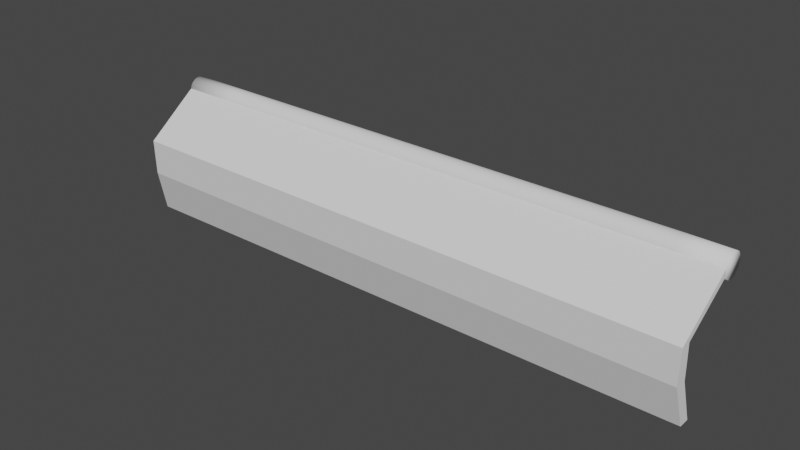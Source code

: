# Source: fence_full.blend  (saved by Blender 3.1.7; exported with 4.5.12 LTS)
import bpy
from mathutils import Matrix  # noqa: F401  (used for matrix-valued properties, if any)

bpy.ops.wm.read_factory_settings(use_empty=True)
scene = bpy.context.scene
scene.name = 'Scene'

# ---- collections
col_collection = bpy.data.collections.new('Collection'); scene.collection.children.link(col_collection)

# ---- world
world_world = bpy.data.worlds.new('World'); scene.world = world_world
world_world.use_nodes = True; world_world.node_tree.nodes.clear()
_N = world_world.node_tree.nodes; _L = world_world.node_tree.links
n0 = _N.new('ShaderNodeOutputWorld'); n0.name = 'World Output'; n0.location = (300, 300)
n1 = _N.new('ShaderNodeBackground'); n1.name = 'Background'; n1.location = (10, 300)
n1.inputs[0].default_value = (0.05088, 0.05088, 0.05088, 1.0)
_L.new(n1.outputs[0], n0.inputs[0])
n0.is_active_output = True
world_world.color = (0.05088, 0.05088, 0.05088)
world_world.use_sun_shadow = False
world_world.sun_shadow_jitter_overblur = 0.0

# ---- meshes
me_cube_001 = bpy.data.meshes.new('Cube.001')
me_cube_001.from_pydata([(-1.396, 1.2, 0.9808), (8.637, 1.206, 0.9708), (-1.396, 1.196, 0.9417), (8.637, 1.202, 0.9318), (-1.396, 1.185, 0.9042), (8.637, 1.191, 0.8943), (-1.396, 1.166, 0.8696), (8.637, 1.172, 0.8597), (-1.396, 1.141, 0.8393), (8.637, 1.147, 0.8294), (-1.396, 1.111, 0.8145), (8.637, 1.117, 0.8046), (-1.396, 1.077, 0.796), (8.637, 1.082, 0.7861), (-1.396, 1.039, 0.7846), (8.637, 1.045, 0.7747), (-1.396, 1.0, 0.7808), (8.637, 1.006, 0.7708), (-1.396, 0.961, 0.7846), (8.637, 0.9668, 0.7747), (-1.396, 0.9235, 0.796), (8.637, 0.9292, 0.7861), (-1.396, 0.8889, 0.8145), (8.637, 0.8947, 0.8046), (-1.396, 0.8586, 0.8393), (8.637, 0.8644, 0.8294), (-1.396, 0.8337, 0.8696), (8.637, 0.8395, 0.8597), (-1.396, 0.8152, 0.9042), (8.637, 0.821, 0.8943), (-1.396, 0.8038, 0.9417), (8.637, 0.8096, 0.9318), (-1.396, 0.8, 0.9808), (8.637, 0.8058, 0.9708), (-1.396, 0.8038, 1.02), (8.637, 0.8096, 1.01), (-1.396, 0.8152, 1.057), (8.637, 0.821, 1.047), (-1.396, 0.8337, 1.092), (8.637, 0.8395, 1.082), (-1.396, 0.8586, 1.122), (8.637, 0.8644, 1.112), (-1.396, 0.8889, 1.147), (8.637, 0.8947, 1.137), (-1.396, 0.9235, 1.166), (8.637, 0.9292, 1.156), (-1.396, 0.961, 1.177), (8.637, 0.9668, 1.167), (-1.396, 1.0, 1.181), (8.637, 1.006, 1.171), (-1.396, 1.039, 1.177), (8.637, 1.045, 1.167), (-1.396, 1.077, 1.166), (8.637, 1.082, 1.156), (-1.396, 1.111, 1.147), (8.637, 1.117, 1.137), (-1.396, 1.141, 1.122), (8.637, 1.147, 1.112), (-1.396, 1.166, 1.092), (8.637, 1.172, 1.082), (-1.396, 1.185, 1.057), (8.637, 1.191, 1.047), (-1.396, 1.196, 1.02), (8.637, 1.202, 1.01), (-0.4227, 1.2, 0.9808), (0.4106, 1.2, 0.9808), (1.244, 1.2, 0.9808), (2.077, 1.2, 0.9808), (2.911, 1.2, 0.9808), (3.744, 1.2, 0.9808), (4.577, 1.2, 0.9808), (5.411, 1.2, 0.9808), (6.244, 1.2, 0.9808), (7.077, 1.2, 0.9808), (7.911, 1.2, 0.9808), (7.911, 1.196, 0.9417), (7.077, 1.196, 0.9417), (6.244, 1.196, 0.9417), (5.411, 1.196, 0.9417), (4.577, 1.196, 0.9417), (3.744, 1.196, 0.9417), (2.911, 1.196, 0.9417), (2.077, 1.196, 0.9417), (1.244, 1.196, 0.9417), (0.4106, 1.196, 0.9417), (-0.4227, 1.196, 0.9417), (7.911, 1.185, 0.9042), (7.077, 1.185, 0.9042), (6.244, 1.185, 0.9042), (5.411, 1.185, 0.9042), (4.577, 1.185, 0.9042), (3.744, 1.185, 0.9042), (2.911, 1.185, 0.9042), (2.077, 1.185, 0.9042), (1.244, 1.185, 0.9042), (0.4106, 1.185, 0.9042), (-0.4227, 1.185, 0.9042), (7.911, 1.166, 0.8696), (7.077, 1.166, 0.8696), (6.244, 1.166, 0.8696), (5.411, 1.166, 0.8696), (4.577, 1.166, 0.8696), (3.744, 1.166, 0.8696), (2.911, 1.166, 0.8696), (2.077, 1.166, 0.8696), (1.244, 1.166, 0.8696), (0.4106, 1.166, 0.8696), (-0.4227, 1.166, 0.8696), (7.911, 1.141, 0.8393), (7.077, 1.141, 0.8393), (6.244, 1.141, 0.8393), (5.411, 1.141, 0.8393), (4.577, 1.141, 0.8393), (3.744, 1.141, 0.8393), (2.911, 1.141, 0.8393), (2.077, 1.141, 0.8393), (1.244, 1.141, 0.8393), (0.4106, 1.141, 0.8393), (-0.4227, 1.141, 0.8393), (7.911, 1.111, 0.8145), (7.077, 1.111, 0.8145), (6.244, 1.111, 0.8145), (5.411, 1.111, 0.8145), (4.577, 1.111, 0.8145), (3.744, 1.111, 0.8145), (2.911, 1.111, 0.8145), (2.077, 1.111, 0.8145), (1.244, 1.111, 0.8145), (0.4106, 1.111, 0.8145), (-0.4227, 1.111, 0.8145), (7.911, 1.077, 0.796), (7.077, 1.077, 0.796), (6.244, 1.077, 0.796), (5.411, 1.077, 0.796), (4.577, 1.077, 0.796), (3.744, 1.077, 0.796), (2.911, 1.077, 0.796), (2.077, 1.077, 0.796), (1.244, 1.077, 0.796), (0.4106, 1.077, 0.796), (-0.4227, 1.077, 0.796), (7.911, 1.039, 0.7846), (7.077, 1.039, 0.7846), (6.244, 1.039, 0.7846), (5.411, 1.039, 0.7846), (4.577, 1.039, 0.7846), (3.744, 1.039, 0.7846), (2.911, 1.039, 0.7846), (2.077, 1.039, 0.7846), (1.244, 1.039, 0.7846), (0.4106, 1.039, 0.7846), (-0.4227, 1.039, 0.7846), (7.911, 1.0, 0.7808), (7.077, 1.0, 0.7808), (6.244, 1.0, 0.7808), (5.411, 1.0, 0.7808), (4.577, 1.0, 0.7808), (3.744, 1.0, 0.7808), (2.915, 0.9937, 0.7565), (2.082, 0.9937, 0.7565), (1.244, 1.0, 0.7808), (0.4106, 1.0, 0.7808), (-0.4227, 1.0, 0.7808), (7.911, 0.961, 0.7846), (7.077, 0.961, 0.7846), (6.244, 0.961, 0.7846), (5.411, 0.961, 0.7846), (4.577, 0.961, 0.7846), (3.744, 0.961, 0.7846), (2.915, 0.9547, 0.7603), (2.082, 0.9547, 0.7603), (1.244, 0.961, 0.7846), (0.4106, 0.961, 0.7846), (-0.4227, 0.961, 0.7846), (7.911, 0.9235, 0.796), (7.077, 0.9235, 0.796), (6.244, 0.9235, 0.796), (5.411, 0.9235, 0.796), (4.577, 0.9235, 0.796), (3.744, 0.9235, 0.796), (2.911, 0.9235, 0.796), (2.077, 0.9235, 0.796), (1.244, 0.9235, 0.796), (0.4106, 0.9235, 0.796), (-0.4227, 0.9235, 0.796), (7.911, 0.8889, 0.8145), (7.077, 0.8889, 0.8145), (6.244, 0.8889, 0.8145), (5.411, 0.8889, 0.8145), (4.577, 0.8889, 0.8145), (3.744, 0.8889, 0.8145), (2.911, 0.8889, 0.8145), (2.077, 0.8889, 0.8145), (1.244, 0.8889, 0.8145), (0.4106, 0.8889, 0.8145), (-0.4227, 0.8889, 0.8145), (7.911, 0.8586, 0.8393), (7.077, 0.8586, 0.8393), (6.244, 0.8586, 0.8393), (5.411, 0.8586, 0.8393), (4.577, 0.8586, 0.8393), (3.744, 0.8586, 0.8393), (2.911, 0.8586, 0.8393), (2.077, 0.8586, 0.8393), (1.244, 0.8586, 0.8393), (0.4106, 0.8586, 0.8393), (-0.4227, 0.8586, 0.8393), (7.911, 0.8337, 0.8696), (7.077, 0.8337, 0.8696), (6.244, 0.8337, 0.8696), (5.411, 0.8337, 0.8696), (4.577, 0.8337, 0.8696), (3.744, 0.8337, 0.8696), (2.911, 0.8337, 0.8696), (2.077, 0.8337, 0.8696), (1.244, 0.8337, 0.8696), (0.4106, 0.8337, 0.8696), (-0.4227, 0.8337, 0.8696), (7.911, 0.8152, 0.9042), (7.077, 0.8152, 0.9042), (6.244, 0.8152, 0.9042), (5.411, 0.8152, 0.9042), (4.577, 0.8152, 0.9042), (3.744, 0.8152, 0.9042), (2.911, 0.8152, 0.9042), (2.077, 0.8152, 0.9042), (1.244, 0.8152, 0.9042), (0.4106, 0.8152, 0.9042), (-0.4227, 0.8152, 0.9042), (7.911, 0.8038, 0.9417), (7.077, 0.8038, 0.9417), (6.244, 0.8038, 0.9417), (5.411, 0.8038, 0.9417), (4.577, 0.8038, 0.9417), (3.744, 0.8038, 0.9417), (2.911, 0.8038, 0.9417), (2.077, 0.8038, 0.9417), (1.244, 0.8038, 0.9417), (0.4106, 0.8038, 0.9417), (-0.4227, 0.8038, 0.9417), (7.911, 0.8, 0.9808), (7.077, 0.8, 0.9808), (6.244, 0.8, 0.9808), (5.411, 0.8, 0.9808), (4.577, 0.8, 0.9808), (3.744, 0.8, 0.9808), (2.911, 0.8, 0.9808), (2.077, 0.8, 0.9808), (1.244, 0.8, 0.9808), (0.4106, 0.8, 0.9808), (-0.4227, 0.8, 0.9808), (7.911, 0.8038, 1.02), (7.077, 0.8038, 1.02), (6.244, 0.8038, 1.02), (5.411, 0.8038, 1.02), (4.577, 0.8038, 1.02), (3.744, 0.8038, 1.02), (2.911, 0.8038, 1.02), (2.077, 0.8038, 1.02), (1.244, 0.8038, 1.02), (0.4106, 0.8038, 1.02), (-0.4227, 0.8038, 1.02), (7.911, 0.8152, 1.057), (7.077, 0.8152, 1.057), (6.244, 0.8152, 1.057), (5.411, 0.8152, 1.057), (4.577, 0.8152, 1.057), (3.744, 0.8152, 1.057), (2.911, 0.8152, 1.057), (2.077, 0.8152, 1.057), (1.244, 0.8152, 1.057), (0.4106, 0.8152, 1.057), (-0.4227, 0.8152, 1.057), (7.911, 0.8337, 1.092), (7.077, 0.8337, 1.092), (6.244, 0.8337, 1.092), (5.411, 0.8337, 1.092), (4.577, 0.8337, 1.092), (3.744, 0.8337, 1.092), (2.911, 0.8337, 1.092), (2.077, 0.8337, 1.092), (1.244, 0.8337, 1.092), (0.4106, 0.8337, 1.092), (-0.4227, 0.8337, 1.092), (7.911, 0.8586, 1.122), (7.077, 0.8586, 1.122), (6.244, 0.8586, 1.122), (5.411, 0.8586, 1.122), (4.577, 0.8586, 1.122), (3.744, 0.8586, 1.122), (2.911, 0.8586, 1.122), (2.077, 0.8586, 1.122), (1.244, 0.8586, 1.122), (0.4106, 0.8586, 1.122), (-0.4227, 0.8586, 1.122), (7.911, 0.8889, 1.147), (7.077, 0.8889, 1.147), (6.244, 0.8889, 1.147), (5.411, 0.8889, 1.147), (4.577, 0.8889, 1.147), (3.744, 0.8889, 1.147), (2.911, 0.8889, 1.147), (2.077, 0.8889, 1.147), (1.244, 0.8889, 1.147), (0.4106, 0.8889, 1.147), (-0.4227, 0.8889, 1.147), (7.911, 0.9235, 1.166), (7.077, 0.9235, 1.166), (6.244, 0.9235, 1.166), (5.411, 0.9235, 1.166), (4.577, 0.9235, 1.166), (3.744, 0.9235, 1.166), (2.911, 0.9235, 1.166), (2.077, 0.9235, 1.166), (1.244, 0.9235, 1.166), (0.4106, 0.9235, 1.166), (-0.4227, 0.9235, 1.166), (7.911, 0.961, 1.177), (7.077, 0.961, 1.177), (6.244, 0.961, 1.177), (5.411, 0.961, 1.177), (4.577, 0.961, 1.177), (3.744, 0.961, 1.177), (2.911, 0.961, 1.177), (2.077, 0.961, 1.177), (1.244, 0.961, 1.177), (0.4106, 0.961, 1.177), (-0.4227, 0.961, 1.177), (7.911, 1.0, 1.181), (7.077, 1.0, 1.181), (6.244, 1.0, 1.181), (5.411, 1.0, 1.181), (4.577, 1.0, 1.181), (3.744, 1.0, 1.181), (2.911, 1.0, 1.181), (2.077, 1.0, 1.181), (1.244, 1.0, 1.181), (0.4106, 1.0, 1.181), (-0.4227, 1.0, 1.181), (7.911, 1.039, 1.177), (7.077, 1.039, 1.177), (6.244, 1.039, 1.177), (5.411, 1.039, 1.177), (4.577, 1.039, 1.177), (3.744, 1.039, 1.177), (2.911, 1.039, 1.177), (2.077, 1.039, 1.177), (1.244, 1.039, 1.177), (0.4106, 1.039, 1.177), (-0.4227, 1.039, 1.177), (7.911, 1.077, 1.166), (7.077, 1.077, 1.166), (6.244, 1.077, 1.166), (5.411, 1.077, 1.166), (4.577, 1.077, 1.166), (3.744, 1.077, 1.166), (2.911, 1.077, 1.166), (2.077, 1.077, 1.166), (1.244, 1.077, 1.166), (0.4106, 1.077, 1.166), (-0.4227, 1.077, 1.166), (7.911, 1.111, 1.147), (7.077, 1.111, 1.147), (6.244, 1.111, 1.147), (5.411, 1.111, 1.147), (4.577, 1.111, 1.147), (3.744, 1.111, 1.147), (2.911, 1.111, 1.147), (2.077, 1.111, 1.147), (1.244, 1.111, 1.147), (0.4106, 1.111, 1.147), (-0.4227, 1.111, 1.147), (7.911, 1.141, 1.122), (7.077, 1.141, 1.122), (6.244, 1.141, 1.122), (5.411, 1.141, 1.122), (4.577, 1.141, 1.122), (3.744, 1.141, 1.122), (2.911, 1.141, 1.122), (2.077, 1.141, 1.122), (1.244, 1.141, 1.122), (0.4106, 1.141, 1.122), (-0.4227, 1.141, 1.122), (7.911, 1.166, 1.092), (7.077, 1.166, 1.092), (6.244, 1.166, 1.092), (5.411, 1.166, 1.092), (4.577, 1.166, 1.092), (3.744, 1.166, 1.092), (2.911, 1.166, 1.092), (2.077, 1.166, 1.092), (1.244, 1.166, 1.092), (0.4106, 1.166, 1.092), (-0.4227, 1.166, 1.092), (7.911, 1.185, 1.057), (7.077, 1.185, 1.057), (6.244, 1.185, 1.057), (5.411, 1.185, 1.057), (4.577, 1.185, 1.057), (3.744, 1.185, 1.057), (2.911, 1.185, 1.057), (2.077, 1.185, 1.057), (1.244, 1.185, 1.057), (0.4106, 1.185, 1.057), (-0.4227, 1.185, 1.057), (7.911, 1.196, 1.02), (7.077, 1.196, 1.02), (6.244, 1.196, 1.02), (5.411, 1.196, 1.02), (4.577, 1.196, 1.02), (3.744, 1.196, 1.02), (2.911, 1.196, 1.02), (2.077, 1.196, 1.02), (1.244, 1.196, 1.02), (0.4106, 1.196, 1.02), (-0.4227, 1.196, 1.02), (8.0, 0.8147, 1.0), (-0.1129, 0.9859, 0.9886), (1.423, 0.9859, 0.9886), (-1.415, 0.04976, -1.002), (-1.393, 0.8054, 1.02), (-1.409, 0.301, -1.0), (-1.395, 0.8158, 0.9047), (8.623, 0.1101, -1.011), (8.635, 0.8097, 1.01), (8.623, 0.2954, -1.011), (8.636, 0.8222, 0.8932), (-1.343, -0.1422, -0.2587), (-1.32, -0.1741, 0.3615), (-1.351, 0.06946, 0.3513), (-1.39, 0.1071, -0.2544), (8.624, 0.0137, 0.3186), (8.633, 0.0139, -0.2579), (8.623, -0.1614, 0.3219), (8.621, -0.1691, -0.2549), (-1.363, 0.1101, -1.011), (-1.177, -0.1614, -0.3448)], [], [(74, 1, 3, 75), (75, 3, 5, 86), (86, 5, 7, 97), (97, 7, 9, 108), (108, 9, 11, 119), (119, 11, 13, 130), (130, 13, 15, 141), (141, 15, 17, 152), (152, 17, 19, 163), (163, 19, 21, 174), (174, 21, 23, 185), (185, 23, 25, 196), (196, 25, 27, 207), (207, 27, 29, 218), (218, 29, 31, 229), (229, 31, 33, 240), (240, 33, 35, 251), (251, 35, 37, 262), (262, 37, 39, 273), (273, 39, 41, 284), (284, 41, 43, 295), (295, 43, 45, 306), (306, 45, 47, 317), (317, 47, 49, 328), (328, 49, 51, 339), (339, 51, 53, 350), (350, 53, 55, 361), (361, 55, 57, 372), (372, 57, 59, 383), (383, 59, 61, 394), (3, 1, 63, 61, 59, 57, 55, 53, 51, 49, 47, 45, 43, 41, 39, 37, 35, 33, 31, 29, 27, 25, 23, 21, 19, 17, 15, 13, 11, 9, 7, 5), (394, 61, 63, 405), (405, 63, 1, 74), (0, 2, 4, 6, 8, 10, 12, 14, 16, 18, 20, 22, 24, 26, 28, 30, 32, 34, 36, 38, 40, 42, 44, 46, 48, 50, 52, 54, 56, 58, 60, 62), (62, 415, 64, 0), (415, 414, 65, 64), (414, 413, 66, 65), (413, 412, 67, 66), (412, 411, 68, 67), (411, 410, 69, 68), (410, 409, 70, 69), (409, 408, 71, 70), (408, 407, 72, 71), (407, 406, 73, 72), (406, 405, 74, 73), (60, 404, 415, 62), (404, 403, 414, 415), (403, 402, 413, 414), (402, 401, 412, 413), (401, 400, 411, 412), (400, 399, 410, 411), (399, 398, 409, 410), (398, 397, 408, 409), (397, 396, 407, 408), (396, 395, 406, 407), (395, 394, 405, 406), (58, 393, 404, 60), (393, 392, 403, 404), (392, 391, 402, 403), (391, 390, 401, 402), (390, 389, 400, 401), (389, 388, 399, 400), (388, 387, 398, 399), (387, 386, 397, 398), (386, 385, 396, 397), (385, 384, 395, 396), (384, 383, 394, 395), (56, 382, 393, 58), (382, 381, 392, 393), (381, 380, 391, 392), (380, 379, 390, 391), (379, 378, 389, 390), (378, 377, 388, 389), (377, 376, 387, 388), (376, 375, 386, 387), (375, 374, 385, 386), (374, 373, 384, 385), (373, 372, 383, 384), (54, 371, 382, 56), (371, 370, 381, 382), (370, 369, 380, 381), (369, 368, 379, 380), (368, 367, 378, 379), (367, 366, 377, 378), (366, 365, 376, 377), (365, 364, 375, 376), (364, 363, 374, 375), (363, 362, 373, 374), (362, 361, 372, 373), (52, 360, 371, 54), (360, 359, 370, 371), (359, 358, 369, 370), (358, 357, 368, 369), (357, 356, 367, 368), (356, 355, 366, 367), (355, 354, 365, 366), (354, 353, 364, 365), (353, 352, 363, 364), (352, 351, 362, 363), (351, 350, 361, 362), (50, 349, 360, 52), (349, 348, 359, 360), (348, 347, 358, 359), (347, 346, 357, 358), (346, 345, 356, 357), (345, 344, 355, 356), (344, 343, 354, 355), (343, 342, 353, 354), (342, 341, 352, 353), (341, 340, 351, 352), (340, 339, 350, 351), (48, 338, 349, 50), (338, 337, 348, 349), (337, 336, 347, 348), (336, 335, 346, 347), (335, 334, 345, 346), (334, 333, 344, 345), (333, 332, 343, 344), (332, 331, 342, 343), (331, 330, 341, 342), (330, 329, 340, 341), (329, 328, 339, 340), (46, 327, 338, 48), (327, 326, 337, 338), (326, 325, 336, 337), (325, 324, 335, 336), (324, 323, 334, 335), (323, 322, 333, 334), (322, 321, 332, 333), (321, 320, 331, 332), (320, 319, 330, 331), (319, 318, 329, 330), (318, 317, 328, 329), (44, 316, 327, 46), (316, 315, 326, 327), (315, 314, 325, 326), (314, 313, 324, 325), (313, 312, 323, 324), (312, 311, 322, 323), (311, 310, 321, 322), (310, 309, 320, 321), (309, 308, 319, 320), (308, 307, 318, 319), (307, 306, 317, 318), (42, 305, 316, 44), (305, 304, 315, 316), (304, 303, 314, 315), (303, 302, 313, 314), (302, 301, 312, 313), (301, 300, 311, 312), (300, 299, 310, 311), (299, 298, 309, 310), (298, 297, 308, 309), (297, 296, 307, 308), (296, 295, 306, 307), (40, 294, 305, 42), (294, 293, 304, 305), (293, 292, 303, 304), (292, 291, 302, 303), (291, 290, 301, 302), (290, 289, 300, 301), (289, 288, 299, 300), (288, 287, 298, 299), (287, 286, 297, 298), (286, 285, 296, 297), (285, 284, 295, 296), (38, 283, 294, 40), (283, 282, 293, 294), (282, 281, 292, 293), (281, 280, 291, 292), (280, 279, 290, 291), (279, 278, 289, 290), (278, 277, 288, 289), (277, 276, 287, 288), (276, 275, 286, 287), (275, 274, 285, 286), (274, 273, 284, 285), (36, 272, 283, 38), (272, 271, 282, 283), (271, 270, 281, 282), (270, 269, 280, 281), (269, 268, 279, 280), (268, 267, 278, 279), (267, 266, 277, 278), (266, 265, 276, 277), (265, 264, 275, 276), (264, 263, 274, 275), (263, 262, 273, 274), (34, 261, 272, 36), (261, 260, 271, 272), (260, 259, 270, 271), (259, 258, 269, 270), (258, 257, 268, 269), (257, 256, 267, 268), (256, 255, 266, 267), (255, 254, 265, 266), (254, 253, 264, 265), (253, 252, 263, 264), (252, 251, 262, 263), (32, 250, 261, 34), (250, 249, 260, 261), (249, 248, 259, 260), (248, 247, 258, 259), (247, 246, 257, 258), (246, 245, 256, 257), (245, 244, 255, 256), (244, 243, 254, 255), (243, 242, 253, 254), (242, 241, 252, 253), (241, 240, 251, 252), (30, 239, 250, 32), (239, 238, 249, 250), (238, 237, 248, 249), (237, 236, 247, 248), (236, 235, 246, 247), (235, 234, 245, 246), (234, 233, 244, 245), (233, 232, 243, 244), (232, 231, 242, 243), (231, 230, 241, 242), (230, 229, 240, 241), (28, 228, 239, 30), (228, 227, 238, 239), (227, 226, 237, 238), (226, 225, 236, 237), (225, 224, 235, 236), (224, 223, 234, 235), (223, 222, 233, 234), (222, 221, 232, 233), (221, 220, 231, 232), (220, 219, 230, 231), (219, 218, 229, 230), (26, 217, 228, 28), (217, 216, 227, 228), (216, 215, 226, 227), (215, 214, 225, 226), (214, 213, 224, 225), (213, 212, 223, 224), (212, 211, 222, 223), (211, 210, 221, 222), (210, 209, 220, 221), (209, 208, 219, 220), (208, 207, 218, 219), (24, 206, 217, 26), (206, 205, 216, 217), (205, 204, 215, 216), (204, 203, 214, 215), (203, 202, 213, 214), (202, 201, 212, 213), (201, 200, 211, 212), (200, 199, 210, 211), (199, 198, 209, 210), (198, 197, 208, 209), (197, 196, 207, 208), (22, 195, 206, 24), (195, 194, 205, 206), (194, 193, 204, 205), (193, 192, 203, 204), (192, 191, 202, 203), (191, 190, 201, 202), (190, 189, 200, 201), (189, 188, 199, 200), (188, 187, 198, 199), (187, 186, 197, 198), (186, 185, 196, 197), (20, 184, 195, 22), (184, 183, 194, 195), (183, 182, 193, 194), (182, 181, 192, 193), (181, 180, 191, 192), (180, 179, 190, 191), (179, 178, 189, 190), (178, 177, 188, 189), (177, 176, 187, 188), (176, 175, 186, 187), (175, 174, 185, 186), (18, 173, 184, 20), (173, 172, 183, 184), (172, 171, 182, 183), (171, 170, 181, 182), (170, 169, 180, 181), (169, 168, 179, 180), (168, 167, 178, 179), (167, 166, 177, 178), (166, 165, 176, 177), (165, 164, 175, 176), (164, 163, 174, 175), (16, 162, 173, 18), (162, 161, 172, 173), (161, 160, 171, 172), (160, 159, 170, 171), (159, 158, 169, 170), (158, 157, 168, 169), (157, 156, 167, 168), (156, 155, 166, 167), (155, 154, 165, 166), (154, 153, 164, 165), (153, 152, 163, 164), (14, 151, 162, 16), (151, 150, 161, 162), (150, 149, 160, 161), (149, 148, 159, 160), (148, 147, 158, 159), (147, 146, 157, 158), (146, 145, 156, 157), (145, 144, 155, 156), (144, 143, 154, 155), (143, 142, 153, 154), (142, 141, 152, 153), (12, 140, 151, 14), (140, 139, 150, 151), (139, 138, 149, 150), (138, 137, 148, 149), (137, 136, 147, 148), (136, 135, 146, 147), (135, 134, 145, 146), (134, 133, 144, 145), (133, 132, 143, 144), (132, 131, 142, 143), (131, 130, 141, 142), (10, 129, 140, 12), (129, 128, 139, 140), (128, 127, 138, 139), (127, 126, 137, 138), (126, 125, 136, 137), (125, 124, 135, 136), (124, 123, 134, 135), (123, 122, 133, 134), (122, 121, 132, 133), (121, 120, 131, 132), (120, 119, 130, 131), (8, 118, 129, 10), (118, 117, 128, 129), (117, 116, 127, 128), (116, 115, 126, 127), (115, 114, 125, 126), (114, 113, 124, 125), (113, 112, 123, 124), (112, 111, 122, 123), (111, 110, 121, 122), (110, 109, 120, 121), (109, 108, 119, 120), (6, 107, 118, 8), (107, 106, 117, 118), (106, 105, 116, 117), (105, 104, 115, 116), (104, 103, 114, 115), (103, 102, 113, 114), (102, 101, 112, 113), (101, 100, 111, 112), (100, 99, 110, 111), (99, 98, 109, 110), (98, 97, 108, 109), (4, 96, 107, 6), (96, 95, 106, 107), (95, 94, 105, 106), (94, 93, 104, 105), (93, 92, 103, 104), (92, 91, 102, 103), (91, 90, 101, 102), (90, 89, 100, 101), (89, 88, 99, 100), (88, 87, 98, 99), (87, 86, 97, 98), (2, 85, 96, 4), (85, 84, 95, 96), (84, 83, 94, 95), (83, 82, 93, 94), (82, 81, 92, 93), (81, 80, 91, 92), (80, 79, 90, 91), (79, 78, 89, 90), (78, 77, 88, 89), (77, 76, 87, 88), (76, 75, 86, 87), (0, 64, 85, 2), (64, 65, 84, 85), (65, 66, 83, 84), (66, 67, 82, 83), (67, 68, 81, 82), (68, 69, 80, 81), (69, 70, 79, 80), (70, 71, 78, 79), (71, 72, 77, 78), (72, 73, 76, 77), (73, 74, 75, 76), (428, 420, 422, 429), (429, 422, 426, 431), (431, 426, 424, 433), (433, 424, 420, 428), (421, 425, 423, 419), (423, 434, 427, 419), (434, 433, 428, 427), (425, 432, 434, 423), (432, 431, 433, 434), (421, 430, 432, 425), (430, 429, 431, 432), (419, 427, 430, 421), (427, 428, 429, 430)])
me_cube_001.polygons.foreach_set('use_smooth', [True] * 399)
_k = set([(419, 421), (419, 423), (419, 427), (420, 422), (420, 424), (420, 428), (421, 425), (421, 430), (422, 426), (422, 429), (423, 425), (423, 434), (424, 426), (424, 433), (425, 432), (426, 431), (427, 428), (427, 434), (428, 433), (429, 430), (429, 431), (430, 432), (431, 432), (433, 434)])
me_cube_001.attributes.new('sharp_edge', 'BOOLEAN', 'EDGE').data.foreach_set('value', [ (min(e.vertices), max(e.vertices)) in _k for e in me_cube_001.edges])
me_cube_001.use_remesh_fix_poles = True
me_cube_001.use_remesh_preserve_attributes = False
me_cube_001.update()
me_cube_001.normals_split_custom_set([tuple(v) for v in zip(*[iter([-0.003968, 1.0, 0.0004254, 0.6828, 0.7306, -0.0006198, 0.6819, 0.7173, -0.1432, -0.005223, 0.9808, -0.1947, -0.005223, 0.9808, -0.1947, 0.6819, 0.7173, -0.1432, 0.6811, 0.6763, -0.2806, -0.006277, 0.924, -0.3824, -0.006277, 0.924, -0.3824, 0.6811, 0.6763, -0.2806, 0.6805, 0.6091, -0.4073, -0.00709, 0.8316, -0.5554, -0.00709, 0.8316, -0.5554, 0.6805, 0.6091, -0.4073, 0.6801, 0.5182, -0.5185, -0.00763, 0.7072, -0.707, -0.00763, 0.7072, -0.707, 0.6801, 0.5182, -0.5185, 0.68, 0.4073, -0.6097, -0.007876, 0.5556, -0.8314, -0.007876, 0.5556, -0.8314, 0.68, 0.4073, -0.6097, 0.68, 0.2807, -0.6774, -0.007818, 0.3826, -0.9239, -0.007818, 0.3826, -0.9239, 0.68, 0.2807, -0.6774, 0.6803, 0.1432, -0.7188, -0.00746, 0.1949, -0.9808, -0.00746, 0.1949, -0.9808, 0.6803, 0.1432, -0.7188, 0.6807, 0.0003625, -0.7325, -0.006814, -0.0002479, -1.0, -0.006814, -0.0002479, -1.0, 0.6807, 0.0003625, -0.7325, 0.6814, -0.1423, -0.7179, -0.005906, -0.1954, -0.9807, -0.005906, -0.1954, -0.9807, 0.6814, -0.1423, -0.7179, 0.6822, -0.2793, -0.6757, -0.004771, -0.383, -0.9237, -0.004771, -0.383, -0.9237, 0.6822, -0.2793, -0.6757, 0.6832, -0.4052, -0.6075, -0.003452, -0.5559, -0.8312, -0.003452, -0.5559, -0.8312, 0.6832, -0.4052, -0.6075, 0.6842, -0.5152, -0.5162, -0.002002, -0.7074, -0.7068, -0.002002, -0.7074, -0.7068, 0.6842, -0.5152, -0.5162, 0.6853, -0.6051, -0.4052, -0.0004743, -0.8317, -0.5552, -0.0004743, -0.8317, -0.5552, 0.6853, -0.6051, -0.4052, 0.6865, -0.6715, -0.2789, 0.001071, -0.9241, -0.3822, 0.001071, -0.9241, -0.3822, 0.6865, -0.6715, -0.2789, 0.6876, -0.712, -0.1423, 0.002574, -0.9809, -0.1946, 0.002574, -0.9809, -0.1946, 0.6876, -0.712, -0.1423, 0.6886, -0.7252, -0.0006156, 0.003978, -1.0, 0.0004251, 0.003978, -1.0, 0.0004251, 0.6886, -0.7252, -0.0006156, 0.6895, -0.7105, 0.1408, 0.005228, -0.9807, 0.1954, 0.005228, -0.9807, 0.1954, 0.6895, -0.7105, 0.1408, 0.6902, -0.6687, 0.2765, 0.006278, -0.9237, 0.383, 0.006278, -0.9237, 0.383, 0.6902, -0.6687, 0.2765, 0.6908, -0.6013, 0.4014, 0.007087, -0.8313, 0.5557, 0.007087, -0.8313, 0.5557, 0.6908, -0.6013, 0.4014, 0.6912, -0.5111, 0.5109, 0.007623, -0.707, 0.7072, 0.007623, -0.707, 0.7072, 0.6912, -0.5111, 0.5109, 0.6914, -0.4014, 0.6007, 0.007868, -0.5555, 0.8315, 0.007868, -0.5555, 0.8315, 0.6914, -0.4014, 0.6007, 0.6914, -0.2764, 0.6676, 0.007811, -0.3827, 0.9238, 0.007811, -0.3827, 0.9238, 0.6914, -0.2764, 0.6676, 0.6911, -0.1408, 0.7089, 0.007454, -0.1952, 0.9807, 0.007454, -0.1952, 0.9807, 0.6911, -0.1408, 0.7089, 0.6906, 0.00036, 0.7232, 0.006812, -0.0002458, 1.0, 0.006812, -0.0002458, 1.0, 0.6906, 0.00036, 0.7232, 0.69, 0.1417, 0.7098, 0.005908, 0.1948, 0.9808, 0.005908, 0.1948, 0.9808, 0.69, 0.1417, 0.7098, 0.6892, 0.2778, 0.6692, 0.004778, 0.3823, 0.924, 0.004778, 0.3823, 0.924, 0.6892, 0.2778, 0.6692, 0.6882, 0.4036, 0.6029, 0.003463, 0.5552, 0.8317, 0.003463, 0.5552, 0.8317, 0.6882, 0.4036, 0.6029, 0.6872, 0.5142, 0.5132, 0.002016, 0.7068, 0.7074, 0.002016, 0.7068, 0.7074, 0.6872, 0.5142, 0.5132, 0.686, 0.6053, 0.4036, 0.0004898, 0.8312, 0.556, 0.0004898, 0.8312, 0.556, 0.686, 0.6053, 0.4036, 0.6849, 0.6734, 0.2782, -0.001056, 0.9237, 0.3831, 0.6819, 0.7173, -0.1432, 0.6828, 0.7306, -0.0006198, 0.6838, 0.7158, 0.1417, 0.6849, 0.6734, 0.2782, 0.686, 0.6053, 0.4036, 0.6872, 0.5142, 0.5132, 0.6882, 0.4036, 0.6029, 0.6892, 0.2778, 0.6692, 0.69, 0.1417, 0.7098, 0.6906, 0.00036, 0.7232, 0.6911, -0.1408, 0.7089, 0.6914, -0.2764, 0.6676, 0.6914, -0.4014, 0.6007, 0.6912, -0.5111, 0.5109, 0.6908, -0.6013, 0.4014, 0.6902, -0.6687, 0.2765, 0.6895, -0.7105, 0.1408, 0.6886, -0.7252, -0.0006156, 0.6876, -0.712, -0.1423, 0.6865, -0.6715, -0.2789, 0.6853, -0.6051, -0.4052, 0.6842, -0.5152, -0.5162, 0.6832, -0.4052, -0.6075, 0.6822, -0.2793, -0.6757, 0.6814, -0.1423, -0.7179, 0.6807, 0.0003625, -0.7325, 0.6803, 0.1432, -0.7188, 0.68, 0.2807, -0.6774, 0.68, 0.4073, -0.6097, 0.6801, 0.5182, -0.5185, 0.6805, 0.6091, -0.4073, 0.6811, 0.6763, -0.2806, -0.001056, 0.9237, 0.3831, 0.6849, 0.6734, 0.2782, 0.6838, 0.7158, 0.1417, -0.002561, 0.9807, 0.1955, -0.002561, 0.9807, 0.1955, 0.6838, 0.7158, 0.1417, 0.6828, 0.7306, -0.0006198, -0.003968, 1.0, 0.0004254, -0.6857, 0.7279, 2.984e-07, -0.6857, 0.7139, -0.142, -0.6857, 0.6725, -0.2786, -0.6857, 0.6052, -0.4044, -0.6857, 0.5147, -0.5147, -0.6857, 0.4044, -0.6052, -0.6857, 0.2785, -0.6725, -0.6857, 0.142, -0.7139, -0.6857, 3.296e-07, -0.7279, -0.6857, -0.142, -0.7139, -0.6857, -0.2785, -0.6725, -0.6857, -0.4044, -0.6052, -0.6857, -0.5147, -0.5147, -0.6857, -0.6052, -0.4044, -0.6857, -0.6725, -0.2785, -0.6857, -0.7139, -0.142, -0.6857, -0.7279, 5.967e-07, -0.6857, -0.7139, 0.142, -0.6857, -0.6725, 0.2785, -0.6857, -0.6052, 0.4044, -0.6857, -0.5147, 0.5147, -0.6857, -0.4044, 0.6052, -0.6857, -0.2785, 0.6725, -0.6857, -0.142, 0.7139, -0.6857, 4.336e-07, 0.7279, -0.6857, 0.142, 0.7139, -0.6857, 0.2785, 0.6725, -0.6857, 0.4044, 0.6052, -0.6857, 0.5147, 0.5147, -0.6857, 0.6052, 0.4044, -0.6857, 0.6725, 0.2785, -0.6857, 0.7139, 0.142, -0.6857, 0.7139, 0.142, 1.739e-08, 0.9808, 0.1951, 2.472e-14, 1.0, 3.884e-07, -0.6857, 0.7279, 2.984e-07, 1.739e-08, 0.9808, 0.1951, 2.148e-08, 0.9808, 0.1951, 0.0, 1.0, 3.861e-07, 2.472e-14, 1.0, 3.884e-07, 2.148e-08, 0.9808, 0.1951, 7.161e-09, 0.9808, 0.1951, -1.79e-09, 1.0, 8.603e-07, 0.0, 1.0, 3.861e-07, 7.161e-09, 0.9808, 0.1951, 3.58e-09, 0.9808, 0.1951, 7.159e-14, 1.0, 8.555e-07, -1.79e-09, 1.0, 8.603e-07, 3.58e-09, 0.9808, 0.1951, 3.58e-09, 0.9808, 0.1951, 1.79e-09, 1.0, 4.528e-07, 7.159e-14, 1.0, 8.555e-07, 3.58e-09, 0.9808, 0.1951, 3.58e-09, 0.9808, 0.1951, 1.79e-09, 1.0, 4.313e-07, 1.79e-09, 1.0, 4.528e-07, 3.58e-09, 0.9808, 0.1951, 3.58e-09, 0.9808, 0.1951, -2.415e-15, 1.0, 3.479e-07, 1.79e-09, 1.0, 4.313e-07, 3.58e-09, 0.9808, 0.1951, 1.432e-08, 0.9808, 0.1951, -1.79e-09, 1.0, 3.503e-07, -2.415e-15, 1.0, 3.479e-07, 1.432e-08, 0.9808, 0.1951, 2.148e-08, 0.9808, 0.1951, -1.79e-09, 1.0, -1.168e-07, -1.79e-09, 1.0, 3.503e-07, 2.148e-08, 0.9808, 0.1951, 7.161e-09, 0.9808, 0.1951, -3.58e-09, 1.0, -1.192e-07, -1.79e-09, 1.0, -1.168e-07, 7.161e-09, 0.9808, 0.1951, -0.002561, 0.9807, 0.1955, -0.003968, 1.0, 0.0004254, -3.58e-09, 1.0, -1.192e-07, -0.6857, 0.6725, 0.2785, 1.432e-08, 0.9239, 0.3827, 1.739e-08, 0.9808, 0.1951, -0.6857, 0.7139, 0.142, 1.432e-08, 0.9239, 0.3827, 2.148e-08, 0.9239, 0.3827, 2.148e-08, 0.9808, 0.1951, 1.739e-08, 0.9808, 0.1951, 2.148e-08, 0.9239, 0.3827, 2.148e-08, 0.9239, 0.3827, 7.161e-09, 0.9808, 0.1951, 2.148e-08, 0.9808, 0.1951, 2.148e-08, 0.9239, 0.3827, 1.432e-08, 0.9239, 0.3827, 3.58e-09, 0.9808, 0.1951, 7.161e-09, 0.9808, 0.1951, 1.432e-08, 0.9239, 0.3827, 1.432e-08, 0.9239, 0.3827, 3.58e-09, 0.9808, 0.1951, 3.58e-09, 0.9808, 0.1951, 1.432e-08, 0.9239, 0.3827, 1.432e-08, 0.9239, 0.3827, 3.58e-09, 0.9808, 0.1951, 3.58e-09, 0.9808, 0.1951, 1.432e-08, 0.9239, 0.3827, 0.0, 0.9239, 0.3827, 3.58e-09, 0.9808, 0.1951, 3.58e-09, 0.9808, 0.1951, 0.0, 0.9239, 0.3827, 1.432e-08, 0.9239, 0.3827, 1.432e-08, 0.9808, 0.1951, 3.58e-09, 0.9808, 0.1951, 1.432e-08, 0.9239, 0.3827, 2.148e-08, 0.9239, 0.3827, 2.148e-08, 0.9808, 0.1951, 1.432e-08, 0.9808, 0.1951, 2.148e-08, 0.9239, 0.3827, 2.148e-08, 0.9239, 0.3827, 7.161e-09, 0.9808, 0.1951, 2.148e-08, 0.9808, 0.1951, 2.148e-08, 0.9239, 0.3827, -0.001056, 0.9237, 0.3831, -0.002561, 0.9807, 0.1955, 7.161e-09, 0.9808, 0.1951, -0.6857, 0.6052, 0.4044, 2.453e-08, 0.8315, 0.5556, 1.432e-08, 0.9239, 0.3827, -0.6857, 0.6725, 0.2785, 2.453e-08, 0.8315, 0.5556, 0.0, 0.8315, 0.5556, 2.148e-08, 0.9239, 0.3827, 1.432e-08, 0.9239, 0.3827, 0.0, 0.8315, 0.5556, 1.432e-08, 0.8315, 0.5556, 2.148e-08, 0.9239, 0.3827, 2.148e-08, 0.9239, 0.3827, 1.432e-08, 0.8315, 0.5556, 1.432e-08, 0.8315, 0.5556, 1.432e-08, 0.9239, 0.3827, 2.148e-08, 0.9239, 0.3827, 1.432e-08, 0.8315, 0.5556, 2.864e-08, 0.8315, 0.5556, 1.432e-08, 0.9239, 0.3827, 1.432e-08, 0.9239, 0.3827, 2.864e-08, 0.8315, 0.5556, 5.729e-08, 0.8315, 0.5556, 1.432e-08, 0.9239, 0.3827, 1.432e-08, 0.9239, 0.3827, 5.729e-08, 0.8315, 0.5556, 2.864e-08, 0.8315, 0.5556, 0.0, 0.9239, 0.3827, 1.432e-08, 0.9239, 0.3827, 2.864e-08, 0.8315, 0.5556, 0.0, 0.8315, 0.5556, 1.432e-08, 0.9239, 0.3827, 0.0, 0.9239, 0.3827, 0.0, 0.8315, 0.5556, 0.0, 0.8315, 0.5556, 2.148e-08, 0.9239, 0.3827, 1.432e-08, 0.9239, 0.3827, 0.0, 0.8315, 0.5556, 1.432e-08, 0.8315, 0.5556, 2.148e-08, 0.9239, 0.3827, 2.148e-08, 0.9239, 0.3827, 1.432e-08, 0.8315, 0.5556, 0.0004898, 0.8312, 0.556, -0.001056, 0.9237, 0.3831, 2.148e-08, 0.9239, 0.3827, -0.6857, 0.5147, 0.5147, 2.453e-08, 0.7071, 0.7071, 2.453e-08, 0.8315, 0.5556, -0.6857, 0.6052, 0.4044, 2.453e-08, 0.7071, 0.7071, 0.0, 0.7071, 0.7071, 0.0, 0.8315, 0.5556, 2.453e-08, 0.8315, 0.5556, 0.0, 0.7071, 0.7071, 2.864e-08, 0.7071, 0.7071, 1.432e-08, 0.8315, 0.5556, 0.0, 0.8315, 0.5556, 2.864e-08, 0.7071, 0.7071, 2.864e-08, 0.7071, 0.7071, 1.432e-08, 0.8315, 0.5556, 1.432e-08, 0.8315, 0.5556, 2.864e-08, 0.7071, 0.7071, 4.296e-08, 0.7071, 0.7071, 2.864e-08, 0.8315, 0.5556, 1.432e-08, 0.8315, 0.5556, 4.296e-08, 0.7071, 0.7071, 7.161e-08, 0.7071, 0.7071, 5.729e-08, 0.8315, 0.5556, 2.864e-08, 0.8315, 0.5556, 7.161e-08, 0.7071, 0.7071, 2.864e-08, 0.7071, 0.7071, 2.864e-08, 0.8315, 0.5556, 5.729e-08, 0.8315, 0.5556, 2.864e-08, 0.7071, 0.7071, 0.0, 0.7071, 0.7071, 0.0, 0.8315, 0.5556, 2.864e-08, 0.8315, 0.5556, 0.0, 0.7071, 0.7071, 0.0, 0.7071, 0.7071, 0.0, 0.8315, 0.5556, 0.0, 0.8315, 0.5556, 0.0, 0.7071, 0.7071, 2.864e-08, 0.7071, 0.7071, 1.432e-08, 0.8315, 0.5556, 0.0, 0.8315, 0.5556, 2.864e-08, 0.7071, 0.7071, 0.002016, 0.7068, 0.7074, 0.0004898, 0.8312, 0.556, 1.432e-08, 0.8315, 0.5556, -0.6857, 0.4044, 0.6052, 2.453e-08, 0.5556, 0.8315, 2.453e-08, 0.7071, 0.7071, -0.6857, 0.5147, 0.5147, 2.453e-08, 0.5556, 0.8315, 0.0, 0.5556, 0.8315, 0.0, 0.7071, 0.7071, 2.453e-08, 0.7071, 0.7071, 0.0, 0.5556, 0.8315, 2.864e-08, 0.5556, 0.8315, 2.864e-08, 0.7071, 0.7071, 0.0, 0.7071, 0.7071, 2.864e-08, 0.5556, 0.8315, 2.864e-08, 0.5556, 0.8315, 2.864e-08, 0.7071, 0.7071, 2.864e-08, 0.7071, 0.7071, 2.864e-08, 0.5556, 0.8315, 5.729e-08, 0.5556, 0.8315, 4.296e-08, 0.7071, 0.7071, 2.864e-08, 0.7071, 0.7071, 5.729e-08, 0.5556, 0.8315, 5.729e-08, 0.5556, 0.8315, 7.161e-08, 0.7071, 0.7071, 4.296e-08, 0.7071, 0.7071, 5.729e-08, 0.5556, 0.8315, 2.864e-08, 0.5556, 0.8315, 2.864e-08, 0.7071, 0.7071, 7.161e-08, 0.7071, 0.7071, 2.864e-08, 0.5556, 0.8315, 2.864e-08, 0.5556, 0.8315, 0.0, 0.7071, 0.7071, 2.864e-08, 0.7071, 0.7071, 2.864e-08, 0.5556, 0.8315, 0.0, 0.5556, 0.8315, 0.0, 0.7071, 0.7071, 0.0, 0.7071, 0.7071, 0.0, 0.5556, 0.8315, 2.864e-08, 0.5556, 0.8315, 2.864e-08, 0.7071, 0.7071, 0.0, 0.7071, 0.7071, 2.864e-08, 0.5556, 0.8315, 0.003463, 0.5552, 0.8317, 0.002016, 0.7068, 0.7074, 2.864e-08, 0.7071, 0.7071, -0.6857, 0.2785, 0.6725, 2.453e-08, 0.3827, 0.9239, 2.453e-08, 0.5556, 0.8315, -0.6857, 0.4044, 0.6052, 2.453e-08, 0.3827, 0.9239, 0.0, 0.3827, 0.9239, 0.0, 0.5556, 0.8315, 2.453e-08, 0.5556, 0.8315, 0.0, 0.3827, 0.9239, 5.729e-08, 0.3827, 0.9239, 2.864e-08, 0.5556, 0.8315, 0.0, 0.5556, 0.8315, 5.729e-08, 0.3827, 0.9239, 5.729e-08, 0.3827, 0.9239, 2.864e-08, 0.5556, 0.8315, 2.864e-08, 0.5556, 0.8315, 5.729e-08, 0.3827, 0.9239, 5.729e-08, 0.3827, 0.9239, 5.729e-08, 0.5556, 0.8315, 2.864e-08, 0.5556, 0.8315, 5.729e-08, 0.3827, 0.9239, 5.729e-08, 0.3827, 0.9239, 5.729e-08, 0.5556, 0.8315, 5.729e-08, 0.5556, 0.8315, 5.729e-08, 0.3827, 0.9239, 2.864e-08, 0.3827, 0.9239, 2.864e-08, 0.5556, 0.8315, 5.729e-08, 0.5556, 0.8315, 2.864e-08, 0.3827, 0.9239, 2.864e-08, 0.3827, 0.9239, 2.864e-08, 0.5556, 0.8315, 2.864e-08, 0.5556, 0.8315, 2.864e-08, 0.3827, 0.9239, 0.0, 0.3827, 0.9239, 0.0, 0.5556, 0.8315, 2.864e-08, 0.5556, 0.8315, 0.0, 0.3827, 0.9239, 2.864e-08, 0.3827, 0.9239, 2.864e-08, 0.5556, 0.8315, 0.0, 0.5556, 0.8315, 2.864e-08, 0.3827, 0.9239, 0.004778, 0.3823, 0.924, 0.003463, 0.5552, 0.8317, 2.864e-08, 0.5556, 0.8315, -0.6857, 0.142, 0.7139, 8.181e-08, 0.1951, 0.9808, 2.453e-08, 0.3827, 0.9239, -0.6857, 0.2785, 0.6725, 8.181e-08, 0.1951, 0.9808, 5.729e-08, 0.1951, 0.9808, 0.0, 0.3827, 0.9239, 2.453e-08, 0.3827, 0.9239, 5.729e-08, 0.1951, 0.9808, 5.729e-08, 0.1951, 0.9808, 5.729e-08, 0.3827, 0.9239, 0.0, 0.3827, 0.9239, 5.729e-08, 0.1951, 0.9808, 5.729e-08, 0.1951, 0.9808, 5.729e-08, 0.3827, 0.9239, 5.729e-08, 0.3827, 0.9239, 5.729e-08, 0.1951, 0.9808, 2.864e-08, 0.1951, 0.9808, 5.729e-08, 0.3827, 0.9239, 5.729e-08, 0.3827, 0.9239, 2.864e-08, 0.1951, 0.9808, 5.729e-08, 0.1951, 0.9808, 5.729e-08, 0.3827, 0.9239, 5.729e-08, 0.3827, 0.9239, 5.729e-08, 0.1951, 0.9808, 2.864e-08, 0.1951, 0.9808, 2.864e-08, 0.3827, 0.9239, 5.729e-08, 0.3827, 0.9239, 2.864e-08, 0.1951, 0.9808, 2.864e-08, 0.1951, 0.9808, 2.864e-08, 0.3827, 0.9239, 2.864e-08, 0.3827, 0.9239, 2.864e-08, 0.1951, 0.9808, 2.864e-08, 0.1951, 0.9808, 0.0, 0.3827, 0.9239, 2.864e-08, 0.3827, 0.9239, 2.864e-08, 0.1951, 0.9808, 2.864e-08, 0.1951, 0.9808, 2.864e-08, 0.3827, 0.9239, 0.0, 0.3827, 0.9239, 2.864e-08, 0.1951, 0.9808, 0.005908, 0.1948, 0.9808, 0.004778, 0.3823, 0.924, 2.864e-08, 0.3827, 0.9239, -0.6857, 4.336e-07, 0.7279, 1.677e-07, 8.746e-07, 1.0, 8.181e-08, 0.1951, 0.9808, -0.6857, 0.142, 0.7139, 1.677e-07, 8.746e-07, 1.0, 1.432e-07, 4.647e-07, 1.0, 5.729e-08, 0.1951, 0.9808, 8.181e-08, 0.1951, 0.9808, 1.432e-07, 4.647e-07, 1.0, 0.0, 4.671e-07, 1.0, 5.729e-08, 0.1951, 0.9808, 5.729e-08, 0.1951, 0.9808, 0.0, 4.671e-07, 1.0, 0.0, 1.225e-06, 1.0, 5.729e-08, 0.1951, 0.9808, 5.729e-08, 0.1951, 0.9808, 0.0, 1.225e-06, 1.0, 0.0, 1.22e-06, 1.0, 2.864e-08, 0.1951, 0.9808, 5.729e-08, 0.1951, 0.9808, 0.0, 1.22e-06, 1.0, 2.864e-08, 8.412e-07, 1.0, 5.729e-08, 0.1951, 0.9808, 2.864e-08, 0.1951, 0.9808, 2.864e-08, 8.412e-07, 1.0, 2.864e-08, 1.23e-06, 1.0, 2.864e-08, 0.1951, 0.9808, 5.729e-08, 0.1951, 0.9808, 2.864e-08, 1.23e-06, 1.0, 8.593e-08, 1.22e-06, 1.0, 2.864e-08, 0.1951, 0.9808, 2.864e-08, 0.1951, 0.9808, 8.593e-08, 1.22e-06, 1.0, 8.593e-08, 4.575e-07, 1.0, 2.864e-08, 0.1951, 0.9808, 2.864e-08, 0.1951, 0.9808, 8.593e-08, 4.575e-07, 1.0, 0.0, 4.695e-07, 1.0, 2.864e-08, 0.1951, 0.9808, 2.864e-08, 0.1951, 0.9808, 0.0, 4.695e-07, 1.0, 0.006812, -0.0002458, 1.0, 0.005908, 0.1948, 0.9808, 2.864e-08, 0.1951, 0.9808, -0.6857, -0.142, 0.7139, 1.391e-07, -0.1951, 0.9808, 1.677e-07, 8.746e-07, 1.0, -0.6857, 4.336e-07, 0.7279, 1.391e-07, -0.1951, 0.9808, 1.146e-07, -0.1951, 0.9808, 1.432e-07, 4.647e-07, 1.0, 1.677e-07, 8.746e-07, 1.0, 1.146e-07, -0.1951, 0.9808, 0.0, -0.1951, 0.9808, 0.0, 4.671e-07, 1.0, 1.432e-07, 4.647e-07, 1.0, 0.0, -0.1951, 0.9808, 0.0, -0.1951, 0.9808, 0.0, 1.225e-06, 1.0, 0.0, 4.671e-07, 1.0, 0.0, -0.1951, 0.9808, 0.0, -0.1951, 0.9808, 0.0, 1.22e-06, 1.0, 0.0, 1.225e-06, 1.0, 0.0, -0.1951, 0.9808, 5.729e-08, -0.1951, 0.9808, 2.864e-08, 8.412e-07, 1.0, 0.0, 1.22e-06, 1.0, 5.729e-08, -0.1951, 0.9808, 5.729e-08, -0.1951, 0.9808, 2.864e-08, 1.23e-06, 1.0, 2.864e-08, 8.412e-07, 1.0, 5.729e-08, -0.1951, 0.9808, 8.593e-08, -0.1951, 0.9808, 8.593e-08, 1.22e-06, 1.0, 2.864e-08, 1.23e-06, 1.0, 8.593e-08, -0.1951, 0.9808, 8.593e-08, -0.1951, 0.9808, 8.593e-08, 4.575e-07, 1.0, 8.593e-08, 1.22e-06, 1.0, 8.593e-08, -0.1951, 0.9808, 0.0, -0.1951, 0.9808, 0.0, 4.695e-07, 1.0, 8.593e-08, 4.575e-07, 1.0, 0.0, -0.1951, 0.9808, 0.007454, -0.1952, 0.9807, 0.006812, -0.0002458, 1.0, 0.0, 4.695e-07, 1.0, -0.6857, -0.2785, 0.6725, 7.77e-08, -0.3827, 0.9239, 1.391e-07, -0.1951, 0.9808, -0.6857, -0.142, 0.7139, 7.77e-08, -0.3827, 0.9239, 2.864e-08, -0.3827, 0.9239, 1.146e-07, -0.1951, 0.9808, 1.391e-07, -0.1951, 0.9808, 2.864e-08, -0.3827, 0.9239, 2.864e-08, -0.3827, 0.9239, 0.0, -0.1951, 0.9808, 1.146e-07, -0.1951, 0.9808, 2.864e-08, -0.3827, 0.9239, 2.864e-08, -0.3827, 0.9239, 0.0, -0.1951, 0.9808, 0.0, -0.1951, 0.9808, 2.864e-08, -0.3827, 0.9239, 0.0, -0.3827, 0.9239, 0.0, -0.1951, 0.9808, 0.0, -0.1951, 0.9808, 0.0, -0.3827, 0.9239, 8.593e-08, -0.3827, 0.9239, 5.729e-08, -0.1951, 0.9808, 0.0, -0.1951, 0.9808, 8.593e-08, -0.3827, 0.9239, 8.593e-08, -0.3827, 0.9239, 5.729e-08, -0.1951, 0.9808, 5.729e-08, -0.1951, 0.9808, 8.593e-08, -0.3827, 0.9239, 2.864e-08, -0.3827, 0.9239, 8.593e-08, -0.1951, 0.9808, 5.729e-08, -0.1951, 0.9808, 2.864e-08, -0.3827, 0.9239, 5.729e-08, -0.3827, 0.9239, 8.593e-08, -0.1951, 0.9808, 8.593e-08, -0.1951, 0.9808, 5.729e-08, -0.3827, 0.9239, 2.864e-08, -0.3827, 0.9239, 0.0, -0.1951, 0.9808, 8.593e-08, -0.1951, 0.9808, 2.864e-08, -0.3827, 0.9239, 0.007811, -0.3827, 0.9238, 0.007454, -0.1952, 0.9807, 0.0, -0.1951, 0.9808, -0.6857, -0.4044, 0.6052, 4.906e-08, -0.5556, 0.8315, 7.77e-08, -0.3827, 0.9239, -0.6857, -0.2785, 0.6725, 4.906e-08, -0.5556, 0.8315, 0.0, -0.5556, 0.8315, 2.864e-08, -0.3827, 0.9239, 7.77e-08, -0.3827, 0.9239, 0.0, -0.5556, 0.8315, 5.729e-08, -0.5556, 0.8315, 2.864e-08, -0.3827, 0.9239, 2.864e-08, -0.3827, 0.9239, 5.729e-08, -0.5556, 0.8315, 5.729e-08, -0.5556, 0.8315, 2.864e-08, -0.3827, 0.9239, 2.864e-08, -0.3827, 0.9239, 5.729e-08, -0.5556, 0.8315, 0.0, -0.5556, 0.8315, 0.0, -0.3827, 0.9239, 2.864e-08, -0.3827, 0.9239, 0.0, -0.5556, 0.8315, 5.729e-08, -0.5556, 0.8315, 8.593e-08, -0.3827, 0.9239, 0.0, -0.3827, 0.9239, 5.729e-08, -0.5556, 0.8315, 5.729e-08, -0.5556, 0.8315, 8.593e-08, -0.3827, 0.9239, 8.593e-08, -0.3827, 0.9239, 5.729e-08, -0.5556, 0.8315, 0.0, -0.5556, 0.8315, 2.864e-08, -0.3827, 0.9239, 8.593e-08, -0.3827, 0.9239, 0.0, -0.5556, 0.8315, 5.729e-08, -0.5556, 0.8315, 5.729e-08, -0.3827, 0.9239, 2.864e-08, -0.3827, 0.9239, 5.729e-08, -0.5556, 0.8315, 5.729e-08, -0.5556, 0.8315, 2.864e-08, -0.3827, 0.9239, 5.729e-08, -0.3827, 0.9239, 5.729e-08, -0.5556, 0.8315, 0.007868, -0.5555, 0.8315, 0.007811, -0.3827, 0.9238, 2.864e-08, -0.3827, 0.9239, -0.6857, -0.5147, 0.5147, 4.906e-08, -0.7071, 0.7071, 4.906e-08, -0.5556, 0.8315, -0.6857, -0.4044, 0.6052, 4.906e-08, -0.7071, 0.7071, 1.432e-08, -0.7071, 0.7071, 0.0, -0.5556, 0.8315, 4.906e-08, -0.5556, 0.8315, 1.432e-08, -0.7071, 0.7071, 4.296e-08, -0.7071, 0.7071, 5.729e-08, -0.5556, 0.8315, 0.0, -0.5556, 0.8315, 4.296e-08, -0.7071, 0.7071, 2.864e-08, -0.7071, 0.7071, 5.729e-08, -0.5556, 0.8315, 5.729e-08, -0.5556, 0.8315, 2.864e-08, -0.7071, 0.7071, 0.0, -0.7071, 0.7071, 0.0, -0.5556, 0.8315, 5.729e-08, -0.5556, 0.8315, 0.0, -0.7071, 0.7071, 5.729e-08, -0.7071, 0.7071, 5.729e-08, -0.5556, 0.8315, 0.0, -0.5556, 0.8315, 5.729e-08, -0.7071, 0.7071, 5.729e-08, -0.7071, 0.7071, 5.729e-08, -0.5556, 0.8315, 5.729e-08, -0.5556, 0.8315, 5.729e-08, -0.7071, 0.7071, 0.0, -0.7071, 0.7071, 0.0, -0.5556, 0.8315, 5.729e-08, -0.5556, 0.8315, 0.0, -0.7071, 0.7071, 4.296e-08, -0.7071, 0.7071, 5.729e-08, -0.5556, 0.8315, 0.0, -0.5556, 0.8315, 4.296e-08, -0.7071, 0.7071, 4.296e-08, -0.7071, 0.7071, 5.729e-08, -0.5556, 0.8315, 5.729e-08, -0.5556, 0.8315, 4.296e-08, -0.7071, 0.7071, 0.007623, -0.707, 0.7072, 0.007868, -0.5555, 0.8315, 5.729e-08, -0.5556, 0.8315, -0.6857, -0.6052, 0.4044, 2.453e-08, -0.8315, 0.5556, 4.906e-08, -0.7071, 0.7071, -0.6857, -0.5147, 0.5147, 2.453e-08, -0.8315, 0.5556, 2.864e-08, -0.8315, 0.5556, 1.432e-08, -0.7071, 0.7071, 4.906e-08, -0.7071, 0.7071, 2.864e-08, -0.8315, 0.5556, 2.864e-08, -0.8315, 0.5556, 4.296e-08, -0.7071, 0.7071, 1.432e-08, -0.7071, 0.7071, 2.864e-08, -0.8315, 0.5556, 0.0, -0.8315, 0.5556, 2.864e-08, -0.7071, 0.7071, 4.296e-08, -0.7071, 0.7071, 0.0, -0.8315, 0.5556, 1.432e-08, -0.8315, 0.5556, 0.0, -0.7071, 0.7071, 2.864e-08, -0.7071, 0.7071, 1.432e-08, -0.8315, 0.5556, 4.296e-08, -0.8315, 0.5556, 5.729e-08, -0.7071, 0.7071, 0.0, -0.7071, 0.7071, 4.296e-08, -0.8315, 0.5556, 2.864e-08, -0.8315, 0.5556, 5.729e-08, -0.7071, 0.7071, 5.729e-08, -0.7071, 0.7071, 2.864e-08, -0.8315, 0.5556, 0.0, -0.8315, 0.5556, 0.0, -0.7071, 0.7071, 5.729e-08, -0.7071, 0.7071, 0.0, -0.8315, 0.5556, 2.864e-08, -0.8315, 0.5556, 4.296e-08, -0.7071, 0.7071, 0.0, -0.7071, 0.7071, 2.864e-08, -0.8315, 0.5556, 2.864e-08, -0.8315, 0.5556, 4.296e-08, -0.7071, 0.7071, 4.296e-08, -0.7071, 0.7071, 2.864e-08, -0.8315, 0.5556, 0.007087, -0.8313, 0.5557, 0.007623, -0.707, 0.7072, 4.296e-08, -0.7071, 0.7071, -0.6857, -0.6725, 0.2785, 0.0, -0.9239, 0.3827, 2.453e-08, -0.8315, 0.5556, -0.6857, -0.6052, 0.4044, 0.0, -0.9239, 0.3827, 1.432e-08, -0.9239, 0.3827, 2.864e-08, -0.8315, 0.5556, 2.453e-08, -0.8315, 0.5556, 1.432e-08, -0.9239, 0.3827, 1.432e-08, -0.9239, 0.3827, 2.864e-08, -0.8315, 0.5556, 2.864e-08, -0.8315, 0.5556, 1.432e-08, -0.9239, 0.3827, 0.0, -0.9239, 0.3827, 0.0, -0.8315, 0.5556, 2.864e-08, -0.8315, 0.5556, 0.0, -0.9239, 0.3827, 3.58e-08, -0.9239, 0.3827, 1.432e-08, -0.8315, 0.5556, 0.0, -0.8315, 0.5556, 3.58e-08, -0.9239, 0.3827, 3.58e-08, -0.9239, 0.3827, 4.296e-08, -0.8315, 0.5556, 1.432e-08, -0.8315, 0.5556, 3.58e-08, -0.9239, 0.3827, 0.0, -0.9239, 0.3827, 2.864e-08, -0.8315, 0.5556, 4.296e-08, -0.8315, 0.5556, 0.0, -0.9239, 0.3827, 0.0, -0.9239, 0.3827, 0.0, -0.8315, 0.5556, 2.864e-08, -0.8315, 0.5556, 0.0, -0.9239, 0.3827, 1.432e-08, -0.9239, 0.3827, 2.864e-08, -0.8315, 0.5556, 0.0, -0.8315, 0.5556, 1.432e-08, -0.9239, 0.3827, 1.432e-08, -0.9239, 0.3827, 2.864e-08, -0.8315, 0.5556, 2.864e-08, -0.8315, 0.5556, 1.432e-08, -0.9239, 0.3827, 0.006278, -0.9237, 0.383, 0.007087, -0.8313, 0.5557, 2.864e-08, -0.8315, 0.5556, -0.6857, -0.7139, 0.142, 0.0, -0.9808, 0.1951, 0.0, -0.9239, 0.3827, -0.6857, -0.6725, 0.2785, 0.0, -0.9808, 0.1951, 0.0, -0.9808, 0.1951, 1.432e-08, -0.9239, 0.3827, 0.0, -0.9239, 0.3827, 0.0, -0.9808, 0.1951, 3.58e-09, -0.9808, 0.1951, 1.432e-08, -0.9239, 0.3827, 1.432e-08, -0.9239, 0.3827, 3.58e-09, -0.9808, 0.1951, 3.58e-09, -0.9808, 0.1951, 0.0, -0.9239, 0.3827, 1.432e-08, -0.9239, 0.3827, 3.58e-09, -0.9808, 0.1951, 2.506e-08, -0.9808, 0.1951, 3.58e-08, -0.9239, 0.3827, 0.0, -0.9239, 0.3827, 2.506e-08, -0.9808, 0.1951, 2.506e-08, -0.9808, 0.1951, 3.58e-08, -0.9239, 0.3827, 3.58e-08, -0.9239, 0.3827, 2.506e-08, -0.9808, 0.1951, 0.0, -0.9808, 0.1951, 0.0, -0.9239, 0.3827, 3.58e-08, -0.9239, 0.3827, 0.0, -0.9808, 0.1951, 0.0, -0.9808, 0.1951, 0.0, -0.9239, 0.3827, 0.0, -0.9239, 0.3827, 0.0, -0.9808, 0.1951, 0.0, -0.9808, 0.1951, 1.432e-08, -0.9239, 0.3827, 0.0, -0.9239, 0.3827, 0.0, -0.9808, 0.1951, 3.58e-09, -0.9808, 0.1951, 1.432e-08, -0.9239, 0.3827, 1.432e-08, -0.9239, 0.3827, 3.58e-09, -0.9808, 0.1951, 0.005228, -0.9807, 0.1954, 0.006278, -0.9237, 0.383, 1.432e-08, -0.9239, 0.3827, -0.6857, -0.7279, 5.967e-07, -1.79e-09, -1.0, 8.222e-07, 0.0, -0.9808, 0.1951, -0.6857, -0.7139, 0.142, -1.79e-09, -1.0, 8.222e-07, -3.58e-09, -1.0, 8.531e-07, 0.0, -0.9808, 0.1951, 0.0, -0.9808, 0.1951, -3.58e-09, -1.0, 8.531e-07, 1.79e-09, -1.0, 9.151e-07, 3.58e-09, -0.9808, 0.1951, 0.0, -0.9808, 0.1951, 1.79e-09, -1.0, 9.151e-07, 3.58e-09, -1.0, 9.199e-07, 3.58e-09, -0.9808, 0.1951, 3.58e-09, -0.9808, 0.1951, 3.58e-09, -1.0, 9.199e-07, 2.557e-15, -1.0, 9.294e-07, 2.506e-08, -0.9808, 0.1951, 3.58e-09, -0.9808, 0.1951, 2.557e-15, -1.0, 9.294e-07, 1.42e-15, -1.0, 9.318e-07, 2.506e-08, -0.9808, 0.1951, 2.506e-08, -0.9808, 0.1951, 1.42e-15, -1.0, 9.318e-07, 0.0, -1.0, 8.841e-07, 0.0, -0.9808, 0.1951, 2.506e-08, -0.9808, 0.1951, 0.0, -1.0, 8.841e-07, -3.58e-09, -1.0, 9.032e-07, 0.0, -0.9808, 0.1951, 0.0, -0.9808, 0.1951, -3.58e-09, -1.0, 9.032e-07, -3.58e-09, -1.0, 9.771e-07, 0.0, -0.9808, 0.1951, 0.0, -0.9808, 0.1951, -3.58e-09, -1.0, 9.771e-07, 3.58e-09, -1.0, 9.628e-07, 3.58e-09, -0.9808, 0.1951, 0.0, -0.9808, 0.1951, 3.58e-09, -1.0, 9.628e-07, 0.003978, -1.0, 0.0004251, 0.005228, -0.9807, 0.1954, 3.58e-09, -0.9808, 0.1951, -0.6857, -0.7139, -0.142, -8.951e-09, -0.9808, -0.1951, -1.79e-09, -1.0, 8.222e-07, -0.6857, -0.7279, 5.967e-07, -8.951e-09, -0.9808, -0.1951, -1.074e-08, -0.9808, -0.1951, -3.58e-09, -1.0, 8.531e-07, -1.79e-09, -1.0, 8.222e-07, -1.074e-08, -0.9808, -0.1951, -8.951e-09, -0.9808, -0.1951, 1.79e-09, -1.0, 9.151e-07, -3.58e-09, -1.0, 8.531e-07, -8.951e-09, -0.9808, -0.1951, -7.161e-09, -0.9808, -0.1951, 3.58e-09, -1.0, 9.199e-07, 1.79e-09, -1.0, 9.151e-07, -7.161e-09, -0.9808, -0.1951, -1.074e-08, -0.9808, -0.1951, 2.557e-15, -1.0, 9.294e-07, 3.58e-09, -1.0, 9.199e-07, -1.074e-08, -0.9808, -0.1951, -1.074e-08, -0.9808, -0.1951, 1.42e-15, -1.0, 9.318e-07, 2.557e-15, -1.0, 9.294e-07, -1.074e-08, -0.9808, -0.1951, 0.0, -0.9808, -0.1951, 0.0, -1.0, 8.841e-07, 1.42e-15, -1.0, 9.318e-07, 0.0, -0.9808, -0.1951, -1.074e-08, -0.9808, -0.1951, -3.58e-09, -1.0, 9.032e-07, 0.0, -1.0, 8.841e-07, -1.074e-08, -0.9808, -0.1951, -1.074e-08, -0.9808, -0.1951, -3.58e-09, -1.0, 9.771e-07, -3.58e-09, -1.0, 9.032e-07, -1.074e-08, -0.9808, -0.1951, -7.161e-09, -0.9808, -0.1951, 3.58e-09, -1.0, 9.628e-07, -3.58e-09, -1.0, 9.771e-07, -7.161e-09, -0.9808, -0.1951, 0.002574, -0.9809, -0.1946, 0.003978, -1.0, 0.0004251, 3.58e-09, -1.0, 9.628e-07, -0.6857, -0.6725, -0.2785, -2.148e-08, -0.9239, -0.3827, -8.951e-09, -0.9808, -0.1951, -0.6857, -0.7139, -0.142, -2.148e-08, -0.9239, -0.3827, -2.148e-08, -0.9239, -0.3827, -1.074e-08, -0.9808, -0.1951, -8.951e-09, -0.9808, -0.1951, -2.148e-08, -0.9239, -0.3827, -7.161e-09, -0.9239, -0.3827, -8.951e-09, -0.9808, -0.1951, -1.074e-08, -0.9808, -0.1951, -7.161e-09, -0.9239, -0.3827, -7.161e-09, -0.9239, -0.3827, -7.161e-09, -0.9808, -0.1951, -8.951e-09, -0.9808, -0.1951, -7.161e-09, -0.9239, -0.3827, -2.148e-08, -0.9239, -0.3827, -1.074e-08, -0.9808, -0.1951, -7.161e-09, -0.9808, -0.1951, -2.148e-08, -0.9239, -0.3827, -2.148e-08, -0.9239, -0.3827, -1.074e-08, -0.9808, -0.1951, -1.074e-08, -0.9808, -0.1951, -2.148e-08, -0.9239, -0.3827, 0.0, -0.9239, -0.3827, 0.0, -0.9808, -0.1951, -1.074e-08, -0.9808, -0.1951, 0.0, -0.9239, -0.3827, -2.148e-08, -0.9239, -0.3827, -1.074e-08, -0.9808, -0.1951, 0.0, -0.9808, -0.1951, -2.148e-08, -0.9239, -0.3827, -3.58e-08, -0.9239, -0.3827, -1.074e-08, -0.9808, -0.1951, -1.074e-08, -0.9808, -0.1951, -3.58e-08, -0.9239, -0.3827, -2.148e-08, -0.9239, -0.3827, -7.161e-09, -0.9808, -0.1951, -1.074e-08, -0.9808, -0.1951, -2.148e-08, -0.9239, -0.3827, 0.001071, -0.9241, -0.3822, 0.002574, -0.9809, -0.1946, -7.161e-09, -0.9808, -0.1951, -0.6857, -0.6052, -0.4044, -2.864e-08, -0.8315, -0.5556, -2.148e-08, -0.9239, -0.3827, -0.6857, -0.6725, -0.2785, -2.864e-08, -0.8315, -0.5556, -2.864e-08, -0.8315, -0.5556, -2.148e-08, -0.9239, -0.3827, -2.148e-08, -0.9239, -0.3827, -2.864e-08, -0.8315, -0.5556, 0.0, -0.8315, -0.5556, -7.161e-09, -0.9239, -0.3827, -2.148e-08, -0.9239, -0.3827, 0.0, -0.8315, -0.5556, -1.432e-08, -0.8315, -0.5556, -7.161e-09, -0.9239, -0.3827, -7.161e-09, -0.9239, -0.3827, -1.432e-08, -0.8315, -0.5556, -4.296e-08, -0.8315, -0.5556, -2.148e-08, -0.9239, -0.3827, -7.161e-09, -0.9239, -0.3827, -4.296e-08, -0.8315, -0.5556, -2.864e-08, -0.8315, -0.5556, -2.148e-08, -0.9239, -0.3827, -2.148e-08, -0.9239, -0.3827, -2.864e-08, -0.8315, -0.5556, -1.432e-08, -0.8315, -0.5556, 0.0, -0.9239, -0.3827, -2.148e-08, -0.9239, -0.3827, -1.432e-08, -0.8315, -0.5556, -4.296e-08, -0.8315, -0.5556, -2.148e-08, -0.9239, -0.3827, 0.0, -0.9239, -0.3827, -4.296e-08, -0.8315, -0.5556, -4.296e-08, -0.8315, -0.5556, -3.58e-08, -0.9239, -0.3827, -2.148e-08, -0.9239, -0.3827, -4.296e-08, -0.8315, -0.5556, -1.432e-08, -0.8315, -0.5556, -2.148e-08, -0.9239, -0.3827, -3.58e-08, -0.9239, -0.3827, -1.432e-08, -0.8315, -0.5556, -0.0004743, -0.8317, -0.5552, 0.001071, -0.9241, -0.3822, -2.148e-08, -0.9239, -0.3827, -0.6857, -0.5147, -0.5147, -4.091e-08, -0.7071, -0.7071, -2.864e-08, -0.8315, -0.5556, -0.6857, -0.6052, -0.4044, -4.091e-08, -0.7071, -0.7071, -2.864e-08, -0.7071, -0.7071, -2.864e-08, -0.8315, -0.5556, -2.864e-08, -0.8315, -0.5556, -2.864e-08, -0.7071, -0.7071, -1.432e-08, -0.7071, -0.7071, 0.0, -0.8315, -0.5556, -2.864e-08, -0.8315, -0.5556, -1.432e-08, -0.7071, -0.7071, -4.296e-08, -0.7071, -0.7071, -1.432e-08, -0.8315, -0.5556, 0.0, -0.8315, -0.5556, -4.296e-08, -0.7071, -0.7071, -4.296e-08, -0.7071, -0.7071, -4.296e-08, -0.8315, -0.5556, -1.432e-08, -0.8315, -0.5556, -4.296e-08, -0.7071, -0.7071, -1.432e-08, -0.7071, -0.7071, -2.864e-08, -0.8315, -0.5556, -4.296e-08, -0.8315, -0.5556, -1.432e-08, -0.7071, -0.7071, -4.296e-08, -0.7071, -0.7071, -1.432e-08, -0.8315, -0.5556, -2.864e-08, -0.8315, -0.5556, -4.296e-08, -0.7071, -0.7071, -5.729e-08, -0.7071, -0.7071, -4.296e-08, -0.8315, -0.5556, -1.432e-08, -0.8315, -0.5556, -5.729e-08, -0.7071, -0.7071, -1.432e-08, -0.7071, -0.7071, -4.296e-08, -0.8315, -0.5556, -4.296e-08, -0.8315, -0.5556, -1.432e-08, -0.7071, -0.7071, -2.864e-08, -0.7071, -0.7071, -1.432e-08, -0.8315, -0.5556, -4.296e-08, -0.8315, -0.5556, -2.864e-08, -0.7071, -0.7071, -0.002002, -0.7074, -0.7068, -0.0004743, -0.8317, -0.5552, -1.432e-08, -0.8315, -0.5556, -0.6857, -0.4044, -0.6052, -5.111e-08, -0.5556, -0.8315, -4.091e-08, -0.7071, -0.7071, -0.6857, -0.5147, -0.5147, -5.111e-08, -0.5556, -0.8315, -1.432e-08, -0.5556, -0.8315, -2.864e-08, -0.7071, -0.7071, -4.091e-08, -0.7071, -0.7071, -1.432e-08, -0.5556, -0.8315, -4.296e-08, -0.5556, -0.8315, -1.432e-08, -0.7071, -0.7071, -2.864e-08, -0.7071, -0.7071, -4.296e-08, -0.5556, -0.8315, -5.729e-08, -0.5556, -0.8315, -4.296e-08, -0.7071, -0.7071, -1.432e-08, -0.7071, -0.7071, -5.729e-08, -0.5556, -0.8315, -1.432e-08, -0.5556, -0.8315, -4.296e-08, -0.7071, -0.7071, -4.296e-08, -0.7071, -0.7071, -1.432e-08, -0.5556, -0.8315, -2.864e-08, -0.5556, -0.8315, -1.432e-08, -0.7071, -0.7071, -4.296e-08, -0.7071, -0.7071, -2.864e-08, -0.5556, -0.8315, -7.161e-08, -0.5556, -0.8315, -4.296e-08, -0.7071, -0.7071, -1.432e-08, -0.7071, -0.7071, -7.161e-08, -0.5556, -0.8315, -4.296e-08, -0.5556, -0.8315, -5.729e-08, -0.7071, -0.7071, -4.296e-08, -0.7071, -0.7071, -4.296e-08, -0.5556, -0.8315, -1.432e-08, -0.5556, -0.8315, -1.432e-08, -0.7071, -0.7071, -5.729e-08, -0.7071, -0.7071, -1.432e-08, -0.5556, -0.8315, -5.729e-08, -0.5556, -0.8315, -2.864e-08, -0.7071, -0.7071, -1.432e-08, -0.7071, -0.7071, -5.729e-08, -0.5556, -0.8315, -0.003452, -0.5559, -0.8312, -0.002002, -0.7074, -0.7068, -2.864e-08, -0.7071, -0.7071, -0.6857, -0.2785, -0.6725, -4.906e-08, -0.3827, -0.9239, -5.111e-08, -0.5556, -0.8315, -0.6857, -0.4044, -0.6052, -4.906e-08, -0.3827, -0.9239, -1.432e-08, -0.3827, -0.9239, -1.432e-08, -0.5556, -0.8315, -5.111e-08, -0.5556, -0.8315, -1.432e-08, -0.3827, -0.9239, -1.573e-06, -0.3827, -0.9239, -4.296e-08, -0.5556, -0.8315, -1.432e-08, -0.5556, -0.8315, -1.573e-06, -0.3827, -0.9239, 1.185e-05, -0.3827, -0.9239, -5.729e-08, -0.5556, -0.8315, -4.296e-08, -0.5556, -0.8315, 1.185e-05, -0.3827, -0.9239, -1.669e-05, -0.3827, -0.9239, -1.432e-08, -0.5556, -0.8315, -5.729e-08, -0.5556, -0.8315, -1.669e-05, -0.3827, -0.9239, 4.817e-07, -0.3827, -0.9239, -2.864e-08, -0.5556, -0.8315, -1.432e-08, -0.5556, -0.8315, 4.817e-07, -0.3827, -0.9239, -7.161e-08, -0.3827, -0.9239, -7.161e-08, -0.5556, -0.8315, -2.864e-08, -0.5556, -0.8315, -7.161e-08, -0.3827, -0.9239, -2.864e-08, -0.3827, -0.9239, -4.296e-08, -0.5556, -0.8315, -7.161e-08, -0.5556, -0.8315, -2.864e-08, -0.3827, -0.9239, -4.296e-08, -0.3827, -0.9239, -1.432e-08, -0.5556, -0.8315, -4.296e-08, -0.5556, -0.8315, -4.296e-08, -0.3827, -0.9239, -7.161e-08, -0.3827, -0.9239, -5.729e-08, -0.5556, -0.8315, -1.432e-08, -0.5556, -0.8315, -7.161e-08, -0.3827, -0.9239, -0.004771, -0.383, -0.9237, -0.003452, -0.5559, -0.8312, -5.729e-08, -0.5556, -0.8315, -0.6857, -0.142, -0.7139, -5.317e-08, -0.1951, -0.9808, -4.906e-08, -0.3827, -0.9239, -0.6857, -0.2785, -0.6725, -5.317e-08, -0.1951, -0.9808, -5.729e-08, -0.1951, -0.9808, -1.432e-08, -0.3827, -0.9239, -4.906e-08, -0.3827, -0.9239, -5.729e-08, -0.1951, -0.9808, 5.074e-06, -0.1951, -0.9808, -1.573e-06, -0.3827, -0.9239, -1.432e-08, -0.3827, -0.9239, 5.074e-06, -0.1951, -0.9808, -4.624e-06, -0.1951, -0.9808, 1.185e-05, -0.3827, -0.9239, -1.573e-06, -0.3827, -0.9239, -4.624e-06, -0.1951, -0.9808, -7.231e-06, -0.1951, -0.9808, -1.669e-05, -0.3827, -0.9239, 1.185e-05, -0.3827, -0.9239, -7.231e-06, -0.1951, -0.9808, -5.293e-06, -0.1951, -0.9808, 4.817e-07, -0.3827, -0.9239, -1.669e-05, -0.3827, -0.9239, -5.293e-06, -0.1951, -0.9808, -7.161e-08, -0.1951, -0.9808, -7.161e-08, -0.3827, -0.9239, 4.817e-07, -0.3827, -0.9239, -7.161e-08, -0.1951, -0.9808, -4.296e-08, -0.1951, -0.9808, -2.864e-08, -0.3827, -0.9239, -7.161e-08, -0.3827, -0.9239, -4.296e-08, -0.1951, -0.9808, -4.296e-08, -0.1951, -0.9808, -4.296e-08, -0.3827, -0.9239, -2.864e-08, -0.3827, -0.9239, -4.296e-08, -0.1951, -0.9808, -7.161e-08, -0.1951, -0.9808, -7.161e-08, -0.3827, -0.9239, -4.296e-08, -0.3827, -0.9239, -7.161e-08, -0.1951, -0.9808, -0.005906, -0.1954, -0.9807, -0.004771, -0.383, -0.9237, -7.161e-08, -0.3827, -0.9239, -0.6857, 3.296e-07, -0.7279, -6.955e-08, 5.719e-07, -1.0, -5.317e-08, -0.1951, -0.9808, -0.6857, -0.142, -0.7139, -6.955e-08, 5.719e-07, -1.0, -7.161e-08, 3.789e-07, -1.0, -5.729e-08, -0.1951, -0.9808, -5.317e-08, -0.1951, -0.9808, -7.161e-08, 3.789e-07, -1.0, -4.01e-06, -9.487e-06, -1.0, 5.074e-06, -0.1951, -0.9808, -5.729e-08, -0.1951, -0.9808, -4.01e-06, -9.487e-06, -1.0, -1.05e-05, -4.65e-06, -1.0, -4.624e-06, -0.1951, -0.9808, 5.074e-06, -0.1951, -0.9808, -1.05e-05, -4.65e-06, -1.0, -1.377e-05, -1.974e-05, -1.0, -7.231e-06, -0.1951, -0.9808, -4.624e-06, -0.1951, -0.9808, -1.377e-05, -1.974e-05, -1.0, 3.818e-06, 1.559e-05, -1.0, -5.293e-06, -0.1951, -0.9808, -7.231e-06, -0.1951, -0.9808, 3.818e-06, 1.559e-05, -1.0, -8.593e-08, 7.149e-09, -1.0, -7.161e-08, -0.1951, -0.9808, -5.293e-06, -0.1951, -0.9808, -8.593e-08, 7.149e-09, -1.0, -5.729e-08, 9.532e-09, -1.0, -4.296e-08, -0.1951, -0.9808, -7.161e-08, -0.1951, -0.9808, -5.729e-08, 9.532e-09, -1.0, -2.864e-08, -2.383e-09, -1.0, -4.296e-08, -0.1951, -0.9808, -4.296e-08, -0.1951, -0.9808, -2.864e-08, -2.383e-09, -1.0, -5.729e-08, 4.766e-09, -1.0, -7.161e-08, -0.1951, -0.9808, -4.296e-08, -0.1951, -0.9808, -5.729e-08, 4.766e-09, -1.0, -0.006814, -0.0002479, -1.0, -0.005906, -0.1954, -0.9807, -7.161e-08, -0.1951, -0.9808, -0.6857, 0.142, -0.7139, -8.181e-08, 0.1951, -0.9808, -6.955e-08, 5.719e-07, -1.0, -0.6857, 3.296e-07, -0.7279, -8.181e-08, 0.1951, -0.9808, -5.729e-08, 0.1951, -0.9808, -7.161e-08, 3.789e-07, -1.0, -6.955e-08, 5.719e-07, -1.0, -5.729e-08, 0.1951, -0.9808, -3.933e-06, 0.1951, -0.9808, -4.01e-06, -9.487e-06, -1.0, -7.161e-08, 3.789e-07, -1.0, -3.933e-06, 0.1951, -0.9808, -1.171e-05, 0.1951, -0.9808, -1.05e-05, -4.65e-06, -1.0, -4.01e-06, -9.487e-06, -1.0, -1.171e-05, 0.1951, -0.9808, 1.38e-05, 0.1951, -0.9808, -1.377e-05, -1.974e-05, -1.0, -1.05e-05, -4.65e-06, -1.0, 1.38e-05, 0.1951, -0.9808, 4.25e-06, 0.1951, -0.9808, 3.818e-06, 1.559e-05, -1.0, -1.377e-05, -1.974e-05, -1.0, 4.25e-06, 0.1951, -0.9808, -7.161e-08, 0.1951, -0.9808, -8.593e-08, 7.149e-09, -1.0, 3.818e-06, 1.559e-05, -1.0, -7.161e-08, 0.1951, -0.9808, -4.296e-08, 0.1951, -0.9808, -5.729e-08, 9.532e-09, -1.0, -8.593e-08, 7.149e-09, -1.0, -4.296e-08, 0.1951, -0.9808, -4.296e-08, 0.1951, -0.9808, -2.864e-08, -2.383e-09, -1.0, -5.729e-08, 9.532e-09, -1.0, -4.296e-08, 0.1951, -0.9808, -7.161e-08, 0.1951, -0.9808, -5.729e-08, 4.766e-09, -1.0, -2.864e-08, -2.383e-09, -1.0, -7.161e-08, 0.1951, -0.9808, -0.00746, 0.1949, -0.9808, -0.006814, -0.0002479, -1.0, -5.729e-08, 4.766e-09, -1.0, -0.6857, 0.2785, -0.6725, -6.749e-08, 0.3827, -0.9239, -8.181e-08, 0.1951, -0.9808, -0.6857, 0.142, -0.7139, -6.749e-08, 0.3827, -0.9239, -4.296e-08, 0.3827, -0.9239, -5.729e-08, 0.1951, -0.9808, -8.181e-08, 0.1951, -0.9808, -4.296e-08, 0.3827, -0.9239, -2.864e-08, 0.3827, -0.9239, -3.933e-06, 0.1951, -0.9808, -5.729e-08, 0.1951, -0.9808, -2.864e-08, 0.3827, -0.9239, -5.729e-08, 0.3827, -0.9239, -1.171e-05, 0.1951, -0.9808, -3.933e-06, 0.1951, -0.9808, -5.729e-08, 0.3827, -0.9239, -2.864e-08, 0.3827, -0.9239, 1.38e-05, 0.1951, -0.9808, -1.171e-05, 0.1951, -0.9808, -2.864e-08, 0.3827, -0.9239, -4.296e-08, 0.3827, -0.9239, 4.25e-06, 0.1951, -0.9808, 1.38e-05, 0.1951, -0.9808, -4.296e-08, 0.3827, -0.9239, -7.161e-08, 0.3827, -0.9239, -7.161e-08, 0.1951, -0.9808, 4.25e-06, 0.1951, -0.9808, -7.161e-08, 0.3827, -0.9239, -2.864e-08, 0.3827, -0.9239, -4.296e-08, 0.1951, -0.9808, -7.161e-08, 0.1951, -0.9808, -2.864e-08, 0.3827, -0.9239, -4.296e-08, 0.3827, -0.9239, -4.296e-08, 0.1951, -0.9808, -4.296e-08, 0.1951, -0.9808, -4.296e-08, 0.3827, -0.9239, -7.161e-08, 0.3827, -0.9239, -7.161e-08, 0.1951, -0.9808, -4.296e-08, 0.1951, -0.9808, -7.161e-08, 0.3827, -0.9239, -0.007818, 0.3826, -0.9239, -0.00746, 0.1949, -0.9808, -7.161e-08, 0.1951, -0.9808, -0.6857, 0.4044, -0.6052, -5.317e-08, 0.5556, -0.8315, -6.749e-08, 0.3827, -0.9239, -0.6857, 0.2785, -0.6725, -5.317e-08, 0.5556, -0.8315, -2.864e-08, 0.5556, -0.8315, -4.296e-08, 0.3827, -0.9239, -6.749e-08, 0.3827, -0.9239, -2.864e-08, 0.5556, -0.8315, -1.432e-08, 0.5556, -0.8315, -2.864e-08, 0.3827, -0.9239, -4.296e-08, 0.3827, -0.9239, -1.432e-08, 0.5556, -0.8315, -4.296e-08, 0.5556, -0.8315, -5.729e-08, 0.3827, -0.9239, -2.864e-08, 0.3827, -0.9239, -4.296e-08, 0.5556, -0.8315, -2.864e-08, 0.5556, -0.8315, -2.864e-08, 0.3827, -0.9239, -5.729e-08, 0.3827, -0.9239, -2.864e-08, 0.5556, -0.8315, -2.864e-08, 0.5556, -0.8315, -4.296e-08, 0.3827, -0.9239, -2.864e-08, 0.3827, -0.9239, -2.864e-08, 0.5556, -0.8315, -7.161e-08, 0.5556, -0.8315, -7.161e-08, 0.3827, -0.9239, -4.296e-08, 0.3827, -0.9239, -7.161e-08, 0.5556, -0.8315, -4.296e-08, 0.5556, -0.8315, -2.864e-08, 0.3827, -0.9239, -7.161e-08, 0.3827, -0.9239, -4.296e-08, 0.5556, -0.8315, -1.432e-08, 0.5556, -0.8315, -4.296e-08, 0.3827, -0.9239, -2.864e-08, 0.3827, -0.9239, -1.432e-08, 0.5556, -0.8315, -5.729e-08, 0.5556, -0.8315, -7.161e-08, 0.3827, -0.9239, -4.296e-08, 0.3827, -0.9239, -5.729e-08, 0.5556, -0.8315, -0.007876, 0.5556, -0.8314, -0.007818, 0.3826, -0.9239, -7.161e-08, 0.3827, -0.9239, -0.6857, 0.5147, -0.5147, -4.091e-08, 0.7071, -0.7071, -5.317e-08, 0.5556, -0.8315, -0.6857, 0.4044, -0.6052, -4.091e-08, 0.7071, -0.7071, -2.864e-08, 0.7071, -0.7071, -2.864e-08, 0.5556, -0.8315, -5.317e-08, 0.5556, -0.8315, -2.864e-08, 0.7071, -0.7071, 0.0, 0.7071, -0.7071, -1.432e-08, 0.5556, -0.8315, -2.864e-08, 0.5556, -0.8315, 0.0, 0.7071, -0.7071, -2.864e-08, 0.7071, -0.7071, -4.296e-08, 0.5556, -0.8315, -1.432e-08, 0.5556, -0.8315, -2.864e-08, 0.7071, -0.7071, -4.296e-08, 0.7071, -0.7071, -2.864e-08, 0.5556, -0.8315, -4.296e-08, 0.5556, -0.8315, -4.296e-08, 0.7071, -0.7071, -1.432e-08, 0.7071, -0.7071, -2.864e-08, 0.5556, -0.8315, -2.864e-08, 0.5556, -0.8315, -1.432e-08, 0.7071, -0.7071, -4.296e-08, 0.7071, -0.7071, -7.161e-08, 0.5556, -0.8315, -2.864e-08, 0.5556, -0.8315, -4.296e-08, 0.7071, -0.7071, -5.729e-08, 0.7071, -0.7071, -4.296e-08, 0.5556, -0.8315, -7.161e-08, 0.5556, -0.8315, -5.729e-08, 0.7071, -0.7071, -1.432e-08, 0.7071, -0.7071, -1.432e-08, 0.5556, -0.8315, -4.296e-08, 0.5556, -0.8315, -1.432e-08, 0.7071, -0.7071, -2.864e-08, 0.7071, -0.7071, -5.729e-08, 0.5556, -0.8315, -1.432e-08, 0.5556, -0.8315, -2.864e-08, 0.7071, -0.7071, -0.00763, 0.7072, -0.707, -0.007876, 0.5556, -0.8314, -5.729e-08, 0.5556, -0.8315, -0.6857, 0.6052, -0.4044, -1.432e-08, 0.8315, -0.5556, -4.091e-08, 0.7071, -0.7071, -0.6857, 0.5147, -0.5147, -1.432e-08, 0.8315, -0.5556, -2.864e-08, 0.8315, -0.5556, -2.864e-08, 0.7071, -0.7071, -4.091e-08, 0.7071, -0.7071, -2.864e-08, 0.8315, -0.5556, -1.432e-08, 0.8315, -0.5556, 0.0, 0.7071, -0.7071, -2.864e-08, 0.7071, -0.7071, -1.432e-08, 0.8315, -0.5556, -1.432e-08, 0.8315, -0.5556, -2.864e-08, 0.7071, -0.7071, 0.0, 0.7071, -0.7071, -1.432e-08, 0.8315, -0.5556, -4.296e-08, 0.8315, -0.5556, -4.296e-08, 0.7071, -0.7071, -2.864e-08, 0.7071, -0.7071, -4.296e-08, 0.8315, -0.5556, -2.864e-08, 0.8315, -0.5556, -1.432e-08, 0.7071, -0.7071, -4.296e-08, 0.7071, -0.7071, -2.864e-08, 0.8315, -0.5556, -2.864e-08, 0.8315, -0.5556, -4.296e-08, 0.7071, -0.7071, -1.432e-08, 0.7071, -0.7071, -2.864e-08, 0.8315, -0.5556, -4.296e-08, 0.8315, -0.5556, -5.729e-08, 0.7071, -0.7071, -4.296e-08, 0.7071, -0.7071, -4.296e-08, 0.8315, -0.5556, -1.432e-08, 0.8315, -0.5556, -1.432e-08, 0.7071, -0.7071, -5.729e-08, 0.7071, -0.7071, -1.432e-08, 0.8315, -0.5556, 0.0, 0.8315, -0.5556, -2.864e-08, 0.7071, -0.7071, -1.432e-08, 0.7071, -0.7071, 0.0, 0.8315, -0.5556, -0.00709, 0.8316, -0.5554, -0.00763, 0.7072, -0.707, -2.864e-08, 0.7071, -0.7071, -0.6857, 0.6725, -0.2786, -6.132e-09, 0.9239, -0.3827, -1.432e-08, 0.8315, -0.5556, -0.6857, 0.6052, -0.4044, -6.132e-09, 0.9239, -0.3827, -2.148e-08, 0.9239, -0.3827, -2.864e-08, 0.8315, -0.5556, -1.432e-08, 0.8315, -0.5556, -2.148e-08, 0.9239, -0.3827, -2.148e-08, 0.9239, -0.3827, -1.432e-08, 0.8315, -0.5556, -2.864e-08, 0.8315, -0.5556, -2.148e-08, 0.9239, -0.3827, -7.161e-09, 0.9239, -0.3827, -1.432e-08, 0.8315, -0.5556, -1.432e-08, 0.8315, -0.5556, -7.161e-09, 0.9239, -0.3827, -2.148e-08, 0.9239, -0.3827, -4.296e-08, 0.8315, -0.5556, -1.432e-08, 0.8315, -0.5556, -2.148e-08, 0.9239, -0.3827, -1.432e-08, 0.9239, -0.3827, -2.864e-08, 0.8315, -0.5556, -4.296e-08, 0.8315, -0.5556, -1.432e-08, 0.9239, -0.3827, -2.148e-08, 0.9239, -0.3827, -2.864e-08, 0.8315, -0.5556, -2.864e-08, 0.8315, -0.5556, -2.148e-08, 0.9239, -0.3827, -2.148e-08, 0.9239, -0.3827, -4.296e-08, 0.8315, -0.5556, -2.864e-08, 0.8315, -0.5556, -2.148e-08, 0.9239, -0.3827, -7.161e-09, 0.9239, -0.3827, -1.432e-08, 0.8315, -0.5556, -4.296e-08, 0.8315, -0.5556, -7.161e-09, 0.9239, -0.3827, -1.432e-08, 0.9239, -0.3827, 0.0, 0.8315, -0.5556, -1.432e-08, 0.8315, -0.5556, -1.432e-08, 0.9239, -0.3827, -0.006277, 0.924, -0.3824, -0.00709, 0.8316, -0.5554, 0.0, 0.8315, -0.5556, -0.6857, 0.7139, -0.142, -9.198e-09, 0.9808, -0.1951, -6.132e-09, 0.9239, -0.3827, -0.6857, 0.6725, -0.2786, -9.198e-09, 0.9808, -0.1951, -7.161e-09, 0.9808, -0.1951, -2.148e-08, 0.9239, -0.3827, -6.132e-09, 0.9239, -0.3827, -7.161e-09, 0.9808, -0.1951, -8.951e-09, 0.9808, -0.1951, -2.148e-08, 0.9239, -0.3827, -2.148e-08, 0.9239, -0.3827, -8.951e-09, 0.9808, -0.1951, -1.074e-08, 0.9808, -0.1951, -7.161e-09, 0.9239, -0.3827, -2.148e-08, 0.9239, -0.3827, -1.074e-08, 0.9808, -0.1951, -8.951e-09, 0.9808, -0.1951, -2.148e-08, 0.9239, -0.3827, -7.161e-09, 0.9239, -0.3827, -8.951e-09, 0.9808, -0.1951, -1.79e-09, 0.9808, -0.1951, -1.432e-08, 0.9239, -0.3827, -2.148e-08, 0.9239, -0.3827, -1.79e-09, 0.9808, -0.1951, -1.074e-08, 0.9808, -0.1951, -2.148e-08, 0.9239, -0.3827, -1.432e-08, 0.9239, -0.3827, -1.074e-08, 0.9808, -0.1951, -8.951e-09, 0.9808, -0.1951, -2.148e-08, 0.9239, -0.3827, -2.148e-08, 0.9239, -0.3827, -8.951e-09, 0.9808, -0.1951, -8.951e-09, 0.9808, -0.1951, -7.161e-09, 0.9239, -0.3827, -2.148e-08, 0.9239, -0.3827, -8.951e-09, 0.9808, -0.1951, -1.79e-08, 0.9808, -0.1951, -1.432e-08, 0.9239, -0.3827, -7.161e-09, 0.9239, -0.3827, -1.79e-08, 0.9808, -0.1951, -0.005223, 0.9808, -0.1947, -0.006277, 0.924, -0.3824, -1.432e-08, 0.9239, -0.3827, -0.6857, 0.7279, 2.984e-07, 2.472e-14, 1.0, 3.884e-07, -9.198e-09, 0.9808, -0.1951, -0.6857, 0.7139, -0.142, 2.472e-14, 1.0, 3.884e-07, 0.0, 1.0, 3.861e-07, -7.161e-09, 0.9808, -0.1951, -9.198e-09, 0.9808, -0.1951, 0.0, 1.0, 3.861e-07, -1.79e-09, 1.0, 8.603e-07, -8.951e-09, 0.9808, -0.1951, -7.161e-09, 0.9808, -0.1951, -1.79e-09, 1.0, 8.603e-07, 7.159e-14, 1.0, 8.555e-07, -1.074e-08, 0.9808, -0.1951, -8.951e-09, 0.9808, -0.1951, 7.159e-14, 1.0, 8.555e-07, 1.79e-09, 1.0, 4.528e-07, -8.951e-09, 0.9808, -0.1951, -1.074e-08, 0.9808, -0.1951, 1.79e-09, 1.0, 4.528e-07, 1.79e-09, 1.0, 4.313e-07, -1.79e-09, 0.9808, -0.1951, -8.951e-09, 0.9808, -0.1951, 1.79e-09, 1.0, 4.313e-07, -2.415e-15, 1.0, 3.479e-07, -1.074e-08, 0.9808, -0.1951, -1.79e-09, 0.9808, -0.1951, -2.415e-15, 1.0, 3.479e-07, -1.79e-09, 1.0, 3.503e-07, -8.951e-09, 0.9808, -0.1951, -1.074e-08, 0.9808, -0.1951, -1.79e-09, 1.0, 3.503e-07, -1.79e-09, 1.0, -1.168e-07, -8.951e-09, 0.9808, -0.1951, -8.951e-09, 0.9808, -0.1951, -1.79e-09, 1.0, -1.168e-07, -3.58e-09, 1.0, -1.192e-07, -1.79e-08, 0.9808, -0.1951, -8.951e-09, 0.9808, -0.1951, -3.58e-09, 1.0, -1.192e-07, -0.003968, 1.0, 0.0004254, -0.005223, 0.9808, -0.1947, -1.79e-08, 0.9808, -0.1951, -0.9749, -0.2169, -0.05064, -0.5326, -0.009984, -0.8463, -0.1354, 0.4202, -0.8973, -0.9034, 0.2498, -0.3484, -0.009258, 0.5437, -0.8392, -0.005913, 0.5433, -0.8395, -0.01202, 0.5457, -0.8379, -0.01261, 0.5464, -0.8374, 0.9991, -0.03292, 0.02517, 0.9989, -0.02997, 0.03714, 0.9989, -0.02995, 0.03709, 0.9992, -0.03575, 0.01564, 0.005034, -0.5411, 0.8409, 0.005011, -0.5412, 0.8409, 0.004738, -0.5411, 0.8409, 0.004204, -0.5412, 0.8409, 0.01187, -0.4571, -0.8893, 0.007141, -0.3871, -0.922, 0.01009, -0.4791, -0.8777, 0.009341, -0.4029, -0.9152, 0.002798, -0.9514, -0.3081, 0.002947, -0.9511, -0.3088, 0.002566, -0.9513, -0.3082, 0.002803, -0.9511, -0.3088, 0.003131, -0.9984, -0.05699, 0.002751, -0.9985, -0.05539, 0.003036, -0.9984, -0.05702, 0.003016, -0.9985, -0.05534, 0.9993, -0.03386, -0.01847, 0.9993, -0.03579, -0.007226, 0.9993, -0.03632, -0.004122, 0.9993, -0.03386, -0.01847, 0.9993, -0.03579, -0.007226, 0.9991, -0.03292, 0.02517, 0.9992, -0.03575, 0.01564, 0.9993, -0.03632, -0.004122, -0.001477, 0.9812, 0.193, -0.005691, 0.9831, 0.1831, -0.001694, 0.9811, 0.1933, -0.001623, 0.9832, 0.1825, 0.01193, 0.9715, 0.2366, 0.003962, 0.9762, 0.2171, -0.003134, 0.972, 0.235, -0.004506, 0.9759, 0.2182, -0.9681, -0.2498, -0.01887, -0.9731, -0.2294, 0.02257, -0.9704, -0.2414, 0.01206, -0.9676, -0.2522, -0.01405, -0.9731, -0.2294, 0.02257, -0.9749, -0.2169, -0.05064, -0.9034, 0.2498, -0.3484, -0.9704, -0.2414, 0.01206])] * 3)])

# ---- objects
ob_cube = bpy.data.objects.new('Cube', me_cube_001)

# ---- transforms, parenting, visibility, modifiers, constraints
ob_cube.location = (-3.604, -0.4427, 0.01925)
ob_cube.rotation_euler = (-1.629e-07, 0.0, 0.0)
ob_cube.color = (0.8, 0.8, 0.8, 1.0)

# ---- collection membership
col_collection.objects.link(ob_cube)

# ---- scene / render settings (as saved in the file)
scene.frame_start = 1; scene.frame_end = 250; scene.frame_set(1)
scene.render.engine = 'BLENDER_EEVEE_NEXT'
scene.cycles.sampling_pattern = 'TABULATED_SOBOL'
scene.cycles.use_light_tree = False
scene.view_settings.view_transform = 'Filmic'
bpy.context.view_layer.update()

# ---- added for rendering (the .blend has no active camera and no usable light): camera, sun
cam_auto = bpy.data.cameras.new('AutoCamera')
cam_auto.lens = 50.0
cam_auto.sensor_width = 36.0
cam_auto.clip_end = 1000.0
ob_auto_camera = bpy.data.objects.new('AutoCamera', cam_auto)
scene.collection.objects.link(ob_auto_camera)
ob_auto_camera.location = (9.61149, -11.4522, 7.78748)
ob_auto_camera.rotation_euler = (1.09748, -7.21219e-08, 0.694738)
scene.camera = ob_auto_camera
light_auto_sun = bpy.data.lights.new('AutoSun', 'SUN')
light_auto_sun.energy = 3.0
light_auto_sun.angle = 0.0523599
ob_auto_sun = bpy.data.objects.new('AutoSun', light_auto_sun)
scene.collection.objects.link(ob_auto_sun)
ob_auto_sun.rotation_euler = (0.872665, 0.174533, 0.523599)
bpy.context.view_layer.update()
